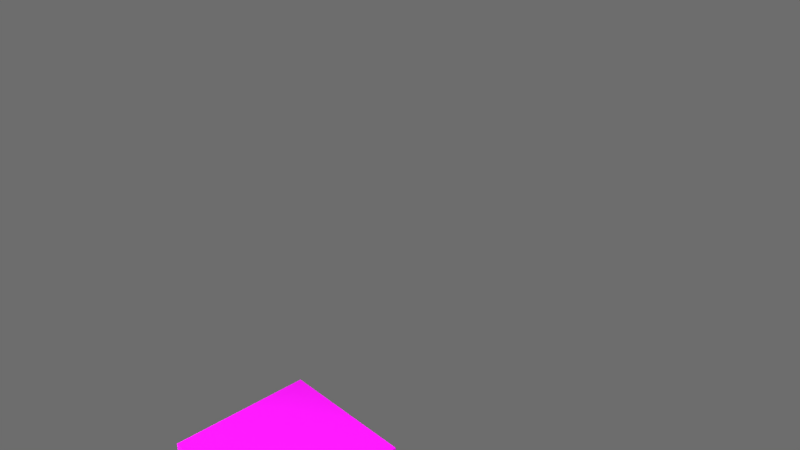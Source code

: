 # Source: cup.blend  (saved by Blender 2.79.0; exported with 4.5.12 LTS)
import bpy
from mathutils import Matrix  # noqa: F401  (used for matrix-valued properties, if any)

bpy.ops.wm.read_factory_settings(use_empty=True)
scene = bpy.context.scene
scene.name = 'Scene'

# ---- collections
col_collection_1 = bpy.data.collections.new('Collection 1'); scene.collection.children.link(col_collection_1)
col_collection_1.hide_render = True
col_collection_1.hide_viewport = True
col_collection_2 = bpy.data.collections.new('Collection 2'); scene.collection.children.link(col_collection_2)
col_collection_2.hide_render = True
col_collection_2.hide_viewport = True
col_collection_3 = bpy.data.collections.new('Collection 3'); scene.collection.children.link(col_collection_3)
col_collection_3.hide_render = True
col_collection_3.hide_viewport = True
col_collection_4 = bpy.data.collections.new('Collection 4'); scene.collection.children.link(col_collection_4)

# ---- images (referenced by path relative to the original .blend; pixels are not part of the script)
import os
ASSET_DIR = os.environ.get("B2B_ASSET_DIR", "")  # directory of the original .blend (textures are referenced by path, not embedded)
HERE = os.path.dirname(os.path.abspath(__file__))  # packed textures are extracted next to this script under _unpacked/

def load_image(name, relpath, width, height, colorspace="sRGB"):
    """Load a texture the original file referenced (path relative to the .blend, or extracted next to this script)."""
    p = next((c for c in (os.path.join(HERE, relpath), os.path.join(ASSET_DIR, relpath)) if relpath and os.path.exists(c)), "")
    if p:
        img = bpy.data.images.load(p, check_existing=True)
        img.name = name
    else:  # same state as the original file: an image datablock whose file is absent (Cycles renders it pink)
        img = bpy.data.images.new(name, width, height)
        img.source = "FILE"
        img.filepath = "//" + (relpath or name)
    img.colorspace_settings.name = colorspace
    return img
img_table_surface_jpg_001 = load_image('Table_surface.jpg.001', 'Table_surface.jpg', 1024, 1024, 'sRGB')

# ---- materials (node trees are filled in below, after node groups)
mat_emission = bpy.data.materials.new('Emission')
mat_emission.alpha_threshold = 0.0
mat_emission.roughness = 0.5
mat_material_002 = bpy.data.materials.new('Material.002')
mat_material_002.alpha_threshold = 0.0
mat_material_002.roughness = 0.5
mat_material_001 = bpy.data.materials.new('Material.001')
mat_material_001.alpha_threshold = 0.0
mat_material_001.roughness = 0.5
mat_material = bpy.data.materials.new('Material')
mat_material.alpha_threshold = 0.0
mat_material.roughness = 0.5
mat_emission_001 = bpy.data.materials.new('Emission.001')
mat_emission_001.alpha_threshold = 0.0
mat_emission_001.roughness = 0.5
mat_material_004 = bpy.data.materials.new('Material.004')
mat_material_004.alpha_threshold = 0.0
mat_material_004.roughness = 0.5
mat_material_003 = bpy.data.materials.new('Material.003')
mat_material_003.alpha_threshold = 0.0
mat_material_003.roughness = 0.5
mat_emission_002 = bpy.data.materials.new('Emission.002')
mat_emission_002.alpha_threshold = 0.0
mat_emission_002.roughness = 0.5
mat_material_005 = bpy.data.materials.new('Material.005')
mat_material_005.alpha_threshold = 0.0
mat_material_005.roughness = 0.5
mat_emission_003 = bpy.data.materials.new('Emission.003')
mat_emission_003.alpha_threshold = 0.0
mat_emission_003.roughness = 0.5

# ---- material node trees
mat_emission.use_nodes = True; mat_emission.node_tree.nodes.clear()
_N = mat_emission.node_tree.nodes; _L = mat_emission.node_tree.links
n0 = _N.new('ShaderNodeOutputMaterial'); n0.name = 'Material Output'; n0.location = (300, 300)
n1 = _N.new('ShaderNodeEmission'); n1.name = 'Emission'; n1.location = (10, 300)
n1.inputs[0].default_value = (0.8, 0.8, 0.8, 1.0)
n1.inputs[1].default_value = 150.0
_L.new(n1.outputs[0], n0.inputs[0])
n0.is_active_output = True
mat_material_002.use_nodes = True; mat_material_002.node_tree.nodes.clear()
_N = mat_material_002.node_tree.nodes; _L = mat_material_002.node_tree.links
n0 = _N.new('ShaderNodeBsdfPrincipled'); n0.name = 'Principled BSDF'; n0.location = (-181, 341)
n0.width = 150
n0.subsurface_method = 'BURLEY'
n0.inputs[0].default_value = (0.7991, 0.4021, 0.6849, 1.0)
n0.inputs[1].default_value = 0.2417
n0.inputs[2].default_value = 0.7583
n0.inputs[3].default_value = 1.45
n0.inputs[9].default_value = (1.0, 1.0, 1.0)
n0.inputs[13].default_value = 0.5667
n0.inputs[16].default_value = 0.2167
n1 = _N.new('ShaderNodeOutputMaterial'); n1.name = 'Material Output'; n1.location = (170, 338)
_L.new(n0.outputs[0], n1.inputs[0])
n1.is_active_output = True
mat_material_001.use_nodes = True; mat_material_001.node_tree.nodes.clear()
_N = mat_material_001.node_tree.nodes; _L = mat_material_001.node_tree.links
n0 = _N.new('ShaderNodeOutputMaterial'); n0.name = 'Material Output'; n0.location = (300, 300)
n1 = _N.new('ShaderNodeBsdfDiffuse'); n1.name = 'Diffuse BSDF'; n1.location = (10, 300)
n1.inputs[0].default_value = (0.8, 0.4553, 0.1303, 1.0)
_L.new(n1.outputs[0], n0.inputs[0])
n0.is_active_output = True
mat_material.use_nodes = True; mat_material.node_tree.nodes.clear()
_N = mat_material.node_tree.nodes; _L = mat_material.node_tree.links
n0 = _N.new('ShaderNodeOutputMaterial'); n0.name = 'Material Output'; n0.location = (300, 300)
n1 = _N.new('ShaderNodeBsdfPrincipled'); n1.name = 'Principled BSDF'; n1.location = (37, 309)
n1.width = 150
n1.subsurface_method = 'BURLEY'
n1.inputs[0].default_value = (0.7329, 0.8, 0.05333, 1.0)
n1.inputs[1].default_value = 0.1083
n1.inputs[2].default_value = 0.525
n1.inputs[3].default_value = 1.45
n1.inputs[9].default_value = (1.0, 1.0, 1.0)
_L.new(n1.outputs[0], n0.inputs[0])
n0.is_active_output = True
mat_emission_001.use_nodes = True; mat_emission_001.node_tree.nodes.clear()
_N = mat_emission_001.node_tree.nodes; _L = mat_emission_001.node_tree.links
n0 = _N.new('ShaderNodeOutputMaterial'); n0.name = 'Material Output'; n0.location = (300, 300)
n1 = _N.new('ShaderNodeEmission'); n1.name = 'Emission'; n1.location = (10, 300)
n1.inputs[0].default_value = (0.8, 0.8, 0.8, 1.0)
n1.inputs[1].default_value = 150.0
_L.new(n1.outputs[0], n0.inputs[0])
n0.is_active_output = True
mat_material_004.use_nodes = True; mat_material_004.node_tree.nodes.clear()
_N = mat_material_004.node_tree.nodes; _L = mat_material_004.node_tree.links
n0 = _N.new('ShaderNodeOutputMaterial'); n0.name = 'Material Output'; n0.location = (300, 300)
n1 = _N.new('ShaderNodeBsdfPrincipled'); n1.name = 'Principled BSDF'; n1.location = (65, 303)
n1.width = 150
n1.subsurface_method = 'BURLEY'
n1.inputs[3].default_value = 1.45
n1.inputs[9].default_value = (1.0, 1.0, 1.0)
n2 = _N.new('ShaderNodeTexImage'); n2.name = 'Image Texture'; n2.location = (-159, 307)
n2.width = 140
n2.image = img_table_surface_jpg_001
_L.new(n1.outputs[0], n0.inputs[0])
_L.new(n2.outputs[0], n1.inputs[0])
n0.is_active_output = True
mat_material_003.use_nodes = True; mat_material_003.node_tree.nodes.clear()
_N = mat_material_003.node_tree.nodes; _L = mat_material_003.node_tree.links
n0 = _N.new('ShaderNodeOutputMaterial'); n0.name = 'Material Output'; n0.location = (300, 300)
n1 = _N.new('ShaderNodeBsdfPrincipled'); n1.name = 'Principled BSDF'; n1.location = (57, 302)
n1.width = 150
n1.subsurface_method = 'BURLEY'
n1.inputs[3].default_value = 1.45
n1.inputs[9].default_value = (1.0, 1.0, 1.0)
n2 = _N.new('ShaderNodeNormalMap'); n2.name = 'Normal Map'; n2.location = (-282, -44)
n3 = _N.new('ShaderNodeTexImage'); n3.name = 'Image Texture'; n3.location = (-273, 293)
n3.width = 140
n3.image = img_table_surface_jpg_001
_L.new(n1.outputs[0], n0.inputs[0])
_L.new(n3.outputs[0], n1.inputs[0])
_L.new(n2.outputs[0], n1.inputs[5])
n0.is_active_output = True
mat_emission_002.use_nodes = True; mat_emission_002.node_tree.nodes.clear()
_N = mat_emission_002.node_tree.nodes; _L = mat_emission_002.node_tree.links
n0 = _N.new('ShaderNodeOutputMaterial'); n0.name = 'Material Output'; n0.location = (300, 300)
n1 = _N.new('ShaderNodeEmission'); n1.name = 'Emission'; n1.location = (10, 300)
n1.inputs[0].default_value = (0.8, 0.8, 0.8, 1.0)
n1.inputs[1].default_value = 150.0
_L.new(n1.outputs[0], n0.inputs[0])
n0.is_active_output = True
mat_material_005.use_nodes = True; mat_material_005.node_tree.nodes.clear()
_N = mat_material_005.node_tree.nodes; _L = mat_material_005.node_tree.links
n0 = _N.new('ShaderNodeOutputMaterial'); n0.name = 'Material Output'; n0.location = (300, 300)
n1 = _N.new('ShaderNodeBsdfPrincipled'); n1.name = 'Principled BSDF'; n1.location = (100, 307)
n1.width = 150
n1.subsurface_method = 'BURLEY'
n1.inputs[3].default_value = 1.45
n1.inputs[9].default_value = (1.0, 1.0, 1.0)
n2 = _N.new('ShaderNodeTexImage'); n2.name = 'Image Texture'; n2.location = (-107, 310)
n2.width = 140
n2.image = img_table_surface_jpg_001
_L.new(n1.outputs[0], n0.inputs[0])
_L.new(n2.outputs[0], n1.inputs[0])
n0.is_active_output = True
mat_emission_003.use_nodes = True; mat_emission_003.node_tree.nodes.clear()
_N = mat_emission_003.node_tree.nodes; _L = mat_emission_003.node_tree.links
n0 = _N.new('ShaderNodeOutputMaterial'); n0.name = 'Material Output'; n0.location = (300, 300)
n1 = _N.new('ShaderNodeEmission'); n1.name = 'Emission'; n1.location = (10, 300)
n1.inputs[0].default_value = (0.8, 0.8, 0.8, 1.0)
n1.inputs[1].default_value = 150.0
_L.new(n1.outputs[0], n0.inputs[0])
n0.is_active_output = True

# ---- world
world_world_001 = bpy.data.worlds.new('World.001'); scene.world = world_world_001
world_world_001.use_nodes = True; world_world_001.node_tree.nodes.clear()
_N = world_world_001.node_tree.nodes; _L = world_world_001.node_tree.links
n0 = _N.new('ShaderNodeOutputWorld'); n0.name = 'World Output'; n0.location = (300, 300)
n1 = _N.new('ShaderNodeBackground'); n1.name = 'Background'; n1.location = (10, 300)
n1.inputs[0].default_value = (0.1523, 0.1523, 0.1523, 1.0)
_L.new(n1.outputs[0], n0.inputs[0])
n0.is_active_output = True
world_world_001.use_sun_shadow = False
world_world_001.sun_shadow_jitter_overblur = 0.0
world_world_001.cycles.sampling_method = 'MANUAL'

# ---- cameras
cam_camera = bpy.data.cameras.new('Camera')
cam_camera.clip_end = 100.0
cam_camera.lens = 35.0
cam_camera.sensor_width = 32.0
cam_camera.sensor_height = 18.0
cam_camera.ortho_scale = 7.314
cam_camera.dof.focus_distance = 0.0

# ---- lights
light_point = bpy.data.lights.new('Point', 'POINT')
light_point.transmission_factor = 0.0
light_point.energy = 100.0
light_point.shadow_buffer_clip_start = 0.5
light_point.shadow_soft_size = 0.1
light_point.shadow_maximum_resolution = 0.006
light_point.use_absolute_resolution = True

# ---- meshes
me_plane = bpy.data.meshes.new('Plane')
me_plane.from_pydata([(-1.0, -1.0, 0.0), (1.0, -1.0, 0.0), (-1.0, 1.0, 0.0), (1.0, 1.0, 0.0)], [], [(0, 1, 3, 2)])
me_plane.materials.append(mat_emission)
me_plane.use_remesh_preserve_volume = False
me_plane.use_remesh_preserve_attributes = False
me_plane.use_mirror_vertex_groups = False
me_plane.update()
me_torus_003 = bpy.data.meshes.new('Torus.003')
me_torus_003.from_pydata([(1.357, 0.0002357, -0.1578), (0.5662, 0.0003901, -0.1589), (0.5756, 0.0, -0.4039), (0.755, 0.0, -0.5832), (1.0, 0.0, -0.6489), (1.245, 0.0, -0.5832), (1.469, -5.785e-05, -0.4039), (1.329, 0.1998, -0.2399), (0.5613, 0.07431, -0.1589), (0.5707, 0.07514, -0.4039), (0.7485, 0.09855, -0.5832), (0.9914, 0.1305, -0.6489), (1.234, 0.1625, -0.5832), (1.457, 0.1917, -0.4039), (1.311, 0.3515, -0.1578), (0.5469, 0.147, -0.1589), (0.556, 0.149, -0.4039), (0.7293, 0.1954, -0.5832), (0.9659, 0.2588, -0.6489), (1.203, 0.3222, -0.5832), (1.419, 0.3803, -0.4039), (1.3, 0.5562, 0.02434), (0.5533, 0.1519, -0.1867), (0.5318, 0.2203, -0.4039), (0.6975, 0.2889, -0.5832), (0.9239, 0.3827, -0.6489), (1.15, 0.4764, -0.5832), (1.358, 0.5623, -0.4039), (1.175, 0.6788, -0.1578), (0.4903, 0.2836, -0.1589), (0.4985, 0.2878, -0.4039), (0.6538, 0.3775, -0.5832), (0.866, 0.5, -0.6489), (1.078, 0.6225, -0.5832), (1.273, 0.7347, -0.4039), (1.077, 0.8264, -0.1578), (0.4491, 0.3451, -0.1589), (0.4567, 0.3504, -0.4039), (0.599, 0.4596, -0.5832), (0.7934, 0.6088, -0.6489), (0.9877, 0.7579, -0.5832), (1.166, 0.8945, -0.4039), (0.8787, 1.001, -0.2022), (0.4003, 0.4008, -0.1589), (0.407, 0.407, -0.4039), (0.5339, 0.5339, -0.5832), (0.7071, 0.7071, -0.6489), (0.8803, 0.8803, -0.5832), (1.039, 1.039, -0.4039), (0.8262, 1.077, -0.1578), (0.3446, 0.4497, -0.1589), (0.3504, 0.4567, -0.4039), (0.4596, 0.599, -0.5832), (0.6088, 0.7934, -0.6489), (0.7579, 0.9877, -0.5832), (0.8945, 1.166, -0.4039), (0.6786, 1.176, -0.1578), (0.283, 0.4908, -0.1589), (0.2878, 0.4985, -0.4039), (0.3775, 0.6538, -0.5832), (0.5, 0.866, -0.6489), (0.6225, 1.078, -0.5832), (0.7346, 1.273, -0.4039), (0.5246, 1.221, -0.2193), (0.2166, 0.5236, -0.1589), (0.2203, 0.5318, -0.4039), (0.2889, 0.6975, -0.5832), (0.3827, 0.9239, -0.6489), (0.4764, 1.15, -0.5832), (0.5622, 1.358, -0.4039), (0.3512, 1.311, -0.1578), (0.1464, 0.5474, -0.1589), (0.149, 0.556, -0.4039), (0.1954, 0.7293, -0.5832), (0.2588, 0.9659, -0.6489), (0.3222, 1.203, -0.5832), (0.3802, 1.419, -0.4039), (0.1771, 1.346, -0.1578), (0.1307, 0.5639, -0.1868), (0.07514, 0.5707, -0.4039), (0.09855, 0.7485, -0.5832), (0.1305, 0.9914, -0.6489), (0.1625, 1.234, -0.5832), (0.1917, 1.457, -0.4039), (0.007607, 1.43, 0.009868), (-0.0001491, 0.5667, -0.1589), (4.346e-08, 0.5756, -0.4039), (5.7e-08, 0.755, -0.5832), (7.55e-08, 1.0, -0.6489), (9.399e-08, 1.245, -0.5832), (-0.0001104, 1.469, -0.4039), (-0.1772, 1.346, -0.1578), (-0.07407, 0.5619, -0.1589), (-0.07514, 0.5707, -0.4039), (-0.09855, 0.7485, -0.5832), (-0.1305, 0.9914, -0.6489), (-0.1625, 1.234, -0.5832), (-0.1919, 1.457, -0.4039), (-0.3513, 1.311, -0.1578), (-0.1467, 0.5474, -0.1589), (-0.149, 0.556, -0.4039), (-0.1954, 0.7293, -0.5832), (-0.2588, 0.9659, -0.6489), (-0.3222, 1.203, -0.5832), (-0.3804, 1.419, -0.4039), (-0.5194, 1.254, -0.1578), (-0.2088, 0.4864, -0.1324), (-0.2203, 0.5318, -0.4039), (-0.2889, 0.6975, -0.5832), (-0.3827, 0.9239, -0.6489), (-0.4764, 1.15, -0.5832), (-0.5625, 1.358, -0.4039), (-0.6879, 1.187, 0.0256), (-0.2833, 0.4908, -0.1589), (-0.2878, 0.4985, -0.4039), (-0.3775, 0.6538, -0.5832), (-0.5, 0.866, -0.6489), (-0.6225, 1.078, -0.5832), (-0.7349, 1.273, -0.4039), (-0.8262, 1.077, -0.1578), (-0.3449, 0.4497, -0.1589), (-0.3504, 0.4567, -0.4039), (-0.4596, 0.599, -0.5832), (-0.6088, 0.7934, -0.6489), (-0.7579, 0.9877, -0.5832), (-0.8947, 1.166, -0.4039), (-1.031, 0.9335, -0.06975), (-0.4006, 0.4008, -0.1589), (-0.407, 0.407, -0.4039), (-0.5339, 0.5339, -0.5832), (-0.7071, 0.7071, -0.6489), (-0.8803, 0.8803, -0.5832), (-1.039, 1.039, -0.4039), (-1.077, 0.8264, -0.1578), (-0.4582, 0.3788, -0.1842), (-0.4567, 0.3504, -0.4039), (-0.599, 0.4596, -0.5832), (-0.7934, 0.6088, -0.6489), (-0.9877, 0.7579, -0.5832), (-1.166, 0.8945, -0.4039), (-1.227, 0.6682, 0.007267), (-0.4906, 0.2836, -0.1589), (-0.4985, 0.2878, -0.4039), (-0.6538, 0.3775, -0.5832), (-0.866, 0.5, -0.6489), (-1.078, 0.6225, -0.5832), (-1.273, 0.7347, -0.4039), (-1.254, 0.5196, -0.1578), (-0.5234, 0.2171, -0.1589), (-0.5318, 0.2203, -0.4039), (-0.6975, 0.2889, -0.5832), (-0.9239, 0.3827, -0.6489), (-1.15, 0.4764, -0.5832), (-1.358, 0.5623, -0.4039), (-1.311, 0.3515, -0.1578), (-0.5568, 0.1674, -0.1799), (-0.556, 0.149, -0.4039), (-0.7293, 0.1954, -0.5832), (-0.9659, 0.2588, -0.6489), (-1.203, 0.3222, -0.5832), (-1.42, 0.3803, -0.4039), (-1.346, 0.1774, -0.1578), (-0.5616, 0.07431, -0.1589), (-0.5707, 0.07514, -0.4039), (-0.7485, 0.09855, -0.5832), (-0.9914, 0.1305, -0.6489), (-1.234, 0.1625, -0.5832), (-1.457, 0.1917, -0.4039), (-1.409, -0.03212, 0.02976), (-0.5823, 0.005292, -0.1928), (-0.5756, 5.032e-08, -0.4039), (-0.755, 6.6e-08, -0.5832), (-1.0, 8.742e-08, -0.6489), (-1.245, 1.088e-07, -0.5832), (-1.47, -5.772e-05, -0.4039), (-1.346, -0.1769, -0.1578), (-0.5616, -0.07353, -0.1589), (-0.5707, -0.07514, -0.4039), (-0.7485, -0.09855, -0.5832), (-0.9914, -0.1305, -0.6489), (-1.234, -0.1625, -0.5832), (-1.457, -0.1919, -0.4039), (-1.344, -0.4005, 0.03273), (-0.5472, -0.1462, -0.1589), (-0.556, -0.149, -0.4039), (-0.7293, -0.1954, -0.5832), (-0.9659, -0.2588, -0.6489), (-1.203, -0.3222, -0.5832), (-1.42, -0.3804, -0.4039), (-1.254, -0.5191, -0.1578), (-0.5234, -0.2163, -0.1589), (-0.5318, -0.2203, -0.4039), (-0.6975, -0.2889, -0.5832), (-0.9239, -0.3827, -0.6489), (-1.15, -0.4764, -0.5832), (-1.358, -0.5624, -0.4039), (-1.175, -0.6783, -0.1578), (-0.5278, -0.2983, -0.2034), (-0.4985, -0.2878, -0.4039), (-0.6538, -0.3775, -0.5832), (-0.866, -0.5, -0.6489), (-1.078, -0.6225, -0.5832), (-1.273, -0.7348, -0.4039), (-1.113, -0.8621, 0.04352), (-0.4494, -0.3444, -0.1589), (-0.4567, -0.3504, -0.4039), (-0.599, -0.4596, -0.5832), (-0.7934, -0.6088, -0.6489), (-0.9877, -0.7579, -0.5832), (-1.166, -0.8946, -0.4039), (-0.9596, -0.9594, -0.1578), (-0.4006, -0.4001, -0.1589), (-0.407, -0.407, -0.4039), (-0.5339, -0.5339, -0.5832), (-0.7071, -0.7071, -0.6489), (-0.8803, -0.8803, -0.5832), (-1.039, -1.039, -0.4039), (-0.8262, -1.076, -0.1578), (-0.3614, -0.4705, -0.1935), (-0.3504, -0.4567, -0.4039), (-0.4596, -0.599, -0.5832), (-0.6088, -0.7934, -0.6489), (-0.7579, -0.9877, -0.5832), (-0.8947, -1.166, -0.4039), (-0.7063, -1.245, 0.02195), (-0.2833, -0.4901, -0.1589), (-0.2878, -0.4985, -0.4039), (-0.3775, -0.6538, -0.5832), (-0.5, -0.866, -0.6489), (-0.6225, -1.078, -0.5832), (-0.7349, -1.273, -0.4039), (-0.5194, -1.254, -0.1578), (-0.2169, -0.5228, -0.1589), (-0.2203, -0.5318, -0.4039), (-0.2889, -0.6975, -0.5832), (-0.3827, -0.9239, -0.6489), (-0.4764, -1.15, -0.5832), (-0.5625, -1.358, -0.4039), (-0.3183, -1.328, -0.04103), (-0.1493, -0.5777, -0.1923), (-0.149, -0.556, -0.4039), (-0.1954, -0.7293, -0.5832), (-0.2588, -0.9659, -0.6489), (-0.3222, -1.203, -0.5832), (-0.3804, -1.419, -0.4039), (-0.1772, -1.345, -0.1578), (-0.07407, -0.5611, -0.1589), (-0.07514, -0.5707, -0.4039), (-0.09855, -0.7485, -0.5832), (-0.1305, -0.9914, -0.6489), (-0.1625, -1.234, -0.5832), (-0.1919, -1.457, -0.4039), (-1.196e-05, -1.357, -0.1578), (-0.0001491, -0.5659, -0.1589), (4.346e-08, -0.5756, -0.4039), (5.7e-08, -0.755, -0.5832), (7.55e-08, -1.0, -0.6489), (9.399e-08, -1.245, -0.5832), (-0.0001104, -1.47, -0.4039), (0.2657, -1.291, 0.1609), (0.1089, -0.6038, -0.175), (0.07514, -0.5707, -0.4039), (0.09855, -0.7485, -0.5832), (0.1305, -0.9914, -0.6489), (0.1625, -1.234, -0.5832), (0.2674, -1.457, -0.4039), (0.3512, -1.311, -0.1578), (0.1464, -0.5466, -0.1589), (0.149, -0.556, -0.4039), (0.1954, -0.7293, -0.5832), (0.2588, -0.9659, -0.6489), (0.3222, -1.203, -0.5832), (0.3802, -1.419, -0.4039), (0.5193, -1.254, -0.1578), (0.2166, -0.5228, -0.1589), (0.2203, -0.5318, -0.4039), (0.2889, -0.6975, -0.5832), (0.3827, -0.9239, -0.6489), (0.4764, -1.15, -0.5832), (0.5622, -1.358, -0.4039), (0.6786, -1.175, -0.1578), (0.283, -0.4901, -0.1589), (0.2878, -0.4985, -0.4039), (0.3775, -0.6538, -0.5832), (0.5, -0.866, -0.6489), (0.6225, -1.078, -0.5832), (0.7346, -1.273, -0.4039), (0.866, -1.048, -0.04788), (0.3407, -0.4803, -0.1891), (0.3504, -0.4567, -0.4039), (0.4596, -0.599, -0.5832), (0.6088, -0.7934, -0.6489), (0.7579, -0.9877, -0.5832), (0.8945, -1.166, -0.4039), (0.9596, -0.9594, -0.1578), (0.4003, -0.4001, -0.1589), (0.407, -0.407, -0.4039), (0.5339, -0.5339, -0.5832), (0.7071, -0.7071, -0.6489), (0.8803, -0.8803, -0.5832), (1.039, -1.039, -0.4039), (1.119, -0.786, -0.1065), (0.4491, -0.3444, -0.1589), (0.4567, -0.3504, -0.4039), (0.599, -0.4596, -0.5832), (0.7934, -0.6088, -0.6489), (0.9877, -0.7579, -0.5832), (1.214, -0.8494, -0.3514), (1.218, -0.6384, -0.1065), (0.5264, -0.2875, -0.2049), (0.4985, -0.2878, -0.4039), (0.6538, -0.3775, -0.5832), (0.866, -0.5, -0.6489), (1.078, -0.6225, -0.5832), (1.321, -0.6896, -0.3514), (1.254, -0.5191, -0.1578), (0.5231, -0.2163, -0.1589), (0.5318, -0.2203, -0.4039), (0.6975, -0.2889, -0.5832), (0.9239, -0.3827, -0.6489), (1.15, -0.4764, -0.5832), (1.358, -0.5624, -0.4039), (1.374, -0.3058, 0.09219), (0.5469, -0.1462, -0.1589), (0.556, -0.149, -0.4039), (0.7293, -0.1954, -0.5832), (0.9659, -0.2588, -0.6489), (1.203, -0.3222, -0.5832), (1.419, -0.3804, -0.4039), (1.346, -0.1769, -0.1578), (0.5613, -0.07353, -0.1589), (0.5707, -0.07514, -0.4039), (0.7485, -0.09855, -0.5832), (0.9914, -0.1305, -0.6489), (1.234, -0.1625, -0.5832), (1.457, -0.1919, -0.4039)], [], [(1, 8, 9, 2), (2, 9, 10, 3), (3, 10, 11, 4), (4, 11, 12, 5), (5, 12, 13, 6), (6, 13, 7, 0), (8, 15, 16, 9), (9, 16, 17, 10), (10, 17, 18, 11), (11, 18, 19, 12), (12, 19, 20, 13), (13, 20, 14, 7), (15, 22, 23, 16), (16, 23, 24, 17), (17, 24, 25, 18), (18, 25, 26, 19), (19, 26, 27, 20), (20, 27, 21, 14), (22, 29, 30, 23), (23, 30, 31, 24), (24, 31, 32, 25), (25, 32, 33, 26), (26, 33, 34, 27), (27, 34, 28, 21), (29, 36, 37, 30), (30, 37, 38, 31), (31, 38, 39, 32), (32, 39, 40, 33), (33, 40, 41, 34), (34, 41, 35, 28), (36, 43, 44, 37), (37, 44, 45, 38), (38, 45, 46, 39), (39, 46, 47, 40), (40, 47, 48, 41), (41, 48, 42, 35), (43, 50, 51, 44), (44, 51, 52, 45), (45, 52, 53, 46), (46, 53, 54, 47), (47, 54, 55, 48), (48, 55, 49, 42), (50, 57, 58, 51), (51, 58, 59, 52), (52, 59, 60, 53), (53, 60, 61, 54), (54, 61, 62, 55), (55, 62, 56, 49), (57, 64, 65, 58), (58, 65, 66, 59), (59, 66, 67, 60), (60, 67, 68, 61), (61, 68, 69, 62), (62, 69, 63, 56), (64, 71, 72, 65), (65, 72, 73, 66), (66, 73, 74, 67), (67, 74, 75, 68), (68, 75, 76, 69), (69, 76, 70, 63), (71, 78, 79, 72), (72, 79, 80, 73), (73, 80, 81, 74), (74, 81, 82, 75), (75, 82, 83, 76), (76, 83, 77, 70), (78, 85, 86, 79), (79, 86, 87, 80), (80, 87, 88, 81), (81, 88, 89, 82), (82, 89, 90, 83), (83, 90, 84, 77), (85, 92, 93, 86), (86, 93, 94, 87), (87, 94, 95, 88), (88, 95, 96, 89), (89, 96, 97, 90), (90, 97, 91, 84), (92, 99, 100, 93), (93, 100, 101, 94), (94, 101, 102, 95), (95, 102, 103, 96), (96, 103, 104, 97), (97, 104, 98, 91), (99, 106, 107, 100), (100, 107, 108, 101), (101, 108, 109, 102), (102, 109, 110, 103), (103, 110, 111, 104), (104, 111, 105, 98), (106, 113, 114, 107), (107, 114, 115, 108), (108, 115, 116, 109), (109, 116, 117, 110), (110, 117, 118, 111), (111, 118, 112, 105), (113, 120, 121, 114), (114, 121, 122, 115), (115, 122, 123, 116), (116, 123, 124, 117), (117, 124, 125, 118), (118, 125, 119, 112), (120, 127, 128, 121), (121, 128, 129, 122), (122, 129, 130, 123), (123, 130, 131, 124), (124, 131, 132, 125), (125, 132, 126, 119), (127, 134, 135, 128), (128, 135, 136, 129), (129, 136, 137, 130), (130, 137, 138, 131), (131, 138, 139, 132), (132, 139, 133, 126), (134, 141, 142, 135), (135, 142, 143, 136), (136, 143, 144, 137), (137, 144, 145, 138), (138, 145, 146, 139), (139, 146, 140, 133), (141, 148, 149, 142), (142, 149, 150, 143), (143, 150, 151, 144), (144, 151, 152, 145), (145, 152, 153, 146), (146, 153, 147, 140), (148, 155, 156, 149), (149, 156, 157, 150), (150, 157, 158, 151), (151, 158, 159, 152), (152, 159, 160, 153), (153, 160, 154, 147), (155, 162, 163, 156), (156, 163, 164, 157), (157, 164, 165, 158), (158, 165, 166, 159), (159, 166, 167, 160), (160, 167, 161, 154), (162, 169, 170, 163), (163, 170, 171, 164), (164, 171, 172, 165), (165, 172, 173, 166), (166, 173, 174, 167), (167, 174, 168, 161), (169, 176, 177, 170), (170, 177, 178, 171), (171, 178, 179, 172), (172, 179, 180, 173), (173, 180, 181, 174), (174, 181, 175, 168), (176, 183, 184, 177), (177, 184, 185, 178), (178, 185, 186, 179), (179, 186, 187, 180), (180, 187, 188, 181), (181, 188, 182, 175), (183, 190, 191, 184), (184, 191, 192, 185), (185, 192, 193, 186), (186, 193, 194, 187), (187, 194, 195, 188), (188, 195, 189, 182), (190, 197, 198, 191), (191, 198, 199, 192), (192, 199, 200, 193), (193, 200, 201, 194), (194, 201, 202, 195), (195, 202, 196, 189), (197, 204, 205, 198), (198, 205, 206, 199), (199, 206, 207, 200), (200, 207, 208, 201), (201, 208, 209, 202), (202, 209, 203, 196), (204, 211, 212, 205), (205, 212, 213, 206), (206, 213, 214, 207), (207, 214, 215, 208), (208, 215, 216, 209), (209, 216, 210, 203), (211, 218, 219, 212), (212, 219, 220, 213), (213, 220, 221, 214), (214, 221, 222, 215), (215, 222, 223, 216), (216, 223, 217, 210), (218, 225, 226, 219), (219, 226, 227, 220), (220, 227, 228, 221), (221, 228, 229, 222), (222, 229, 230, 223), (223, 230, 224, 217), (225, 232, 233, 226), (226, 233, 234, 227), (227, 234, 235, 228), (228, 235, 236, 229), (229, 236, 237, 230), (230, 237, 231, 224), (232, 239, 240, 233), (233, 240, 241, 234), (234, 241, 242, 235), (235, 242, 243, 236), (236, 243, 244, 237), (237, 244, 238, 231), (239, 246, 247, 240), (240, 247, 248, 241), (241, 248, 249, 242), (242, 249, 250, 243), (243, 250, 251, 244), (244, 251, 245, 238), (246, 253, 254, 247), (247, 254, 255, 248), (248, 255, 256, 249), (249, 256, 257, 250), (250, 257, 258, 251), (251, 258, 252, 245), (253, 260, 261, 254), (254, 261, 262, 255), (255, 262, 263, 256), (256, 263, 264, 257), (257, 264, 265, 258), (258, 265, 259, 252), (260, 267, 268, 261), (261, 268, 269, 262), (262, 269, 270, 263), (263, 270, 271, 264), (264, 271, 272, 265), (265, 272, 266, 259), (267, 274, 275, 268), (268, 275, 276, 269), (269, 276, 277, 270), (270, 277, 278, 271), (271, 278, 279, 272), (272, 279, 273, 266), (274, 281, 282, 275), (275, 282, 283, 276), (276, 283, 284, 277), (277, 284, 285, 278), (278, 285, 286, 279), (279, 286, 280, 273), (281, 288, 289, 282), (282, 289, 290, 283), (283, 290, 291, 284), (284, 291, 292, 285), (285, 292, 293, 286), (286, 293, 287, 280), (288, 295, 296, 289), (289, 296, 297, 290), (290, 297, 298, 291), (291, 298, 299, 292), (292, 299, 300, 293), (293, 300, 294, 287), (295, 302, 303, 296), (296, 303, 304, 297), (297, 304, 305, 298), (298, 305, 306, 299), (299, 306, 307, 300), (300, 307, 301, 294), (302, 309, 310, 303), (303, 310, 311, 304), (304, 311, 312, 305), (305, 312, 313, 306), (306, 313, 314, 307), (307, 314, 308, 301), (309, 316, 317, 310), (310, 317, 318, 311), (311, 318, 319, 312), (312, 319, 320, 313), (313, 320, 321, 314), (314, 321, 315, 308), (316, 323, 324, 317), (317, 324, 325, 318), (318, 325, 326, 319), (319, 326, 327, 320), (320, 327, 328, 321), (321, 328, 322, 315), (323, 330, 331, 324), (324, 331, 332, 325), (325, 332, 333, 326), (326, 333, 334, 327), (327, 334, 335, 328), (328, 335, 329, 322), (330, 1, 2, 331), (331, 2, 3, 332), (332, 3, 4, 333), (333, 4, 5, 334), (334, 5, 6, 335), (335, 6, 0, 329)])
me_torus_003.polygons.foreach_set('use_smooth', [True] * 288)
_uv = me_torus_003.uv_layers.new(name='UVMap')
_uv.uv.foreach_set('vector', [0.5772, 0.575, 0.5853, 0.5677, 0.6213, 0.6012, 0.6086, 0.613, 0.6086, 0.613, 0.6213, 0.6012, 0.6663, 0.6437, 0.6476, 0.6609, 0.6476, 0.6609, 0.6663, 0.6437, 0.7139, 0.6889, 0.6889, 0.712, 0.6889, 0.712, 0.7139, 0.6889, 0.7619, 0.7344, 0.7305, 0.7634, 0.7305, 0.7634, 0.7619, 0.7344, 0.8118, 0.7811, 0.7738, 0.8166, 0.7738, 0.8166, 0.8118, 0.7811, 0.8533, 0.8099, 0.8183, 0.8747, 0.5853, 0.5677, 0.5923, 0.5594, 0.6323, 0.5877, 0.6213, 0.6012, 0.6213, 0.6012, 0.6323, 0.5877, 0.6825, 0.6242, 0.6663, 0.6437, 0.6663, 0.6437, 0.6825, 0.6242, 0.7356, 0.6628, 0.7139, 0.6889, 0.7139, 0.6889, 0.7356, 0.6628, 0.7893, 0.7016, 0.7619, 0.7344, 0.7619, 0.7344, 0.7893, 0.7016, 0.8449, 0.7413, 0.8118, 0.7811, 0.8118, 0.7811, 0.8449, 0.7413, 0.9063, 0.7835, 0.8533, 0.8099, 0.5923, 0.5594, 0.5971, 0.562, 0.642, 0.5734, 0.6323, 0.5877, 0.6323, 0.5877, 0.642, 0.5734, 0.6961, 0.6027, 0.6825, 0.6242, 0.6825, 0.6242, 0.6961, 0.6027, 0.7538, 0.634, 0.7356, 0.6628, 0.7356, 0.6628, 0.7538, 0.634, 0.812, 0.6653, 0.7893, 0.7016, 0.7893, 0.7016, 0.812, 0.6653, 0.8726, 0.6973, 0.8449, 0.7413, 0.8449, 0.7413, 0.8726, 0.6973, 0.9924, 0.7531, 0.9063, 0.7835, 0.5971, 0.562, 0.6028, 0.5403, 0.6492, 0.5576, 0.642, 0.5734, 0.642, 0.5734, 0.6492, 0.5576, 0.7067, 0.5796, 0.6961, 0.6027, 0.6961, 0.6027, 0.7067, 0.5796, 0.7679, 0.6031, 0.7538, 0.634, 0.7538, 0.634, 0.7679, 0.6031, 0.8297, 0.6265, 0.812, 0.6653, 0.812, 0.6653, 0.8297, 0.6265, 0.8931, 0.6498, 0.8726, 0.6973, 0.8726, 0.6973, 0.8931, 0.6498, 0.9628, 0.6754, 0.9924, 0.7531, 0.6028, 0.5403, 0.6062, 0.5299, 0.6543, 0.5411, 0.6492, 0.5576, 0.6492, 0.5576, 0.6543, 0.5411, 0.7142, 0.5554, 0.7067, 0.5796, 0.7067, 0.5796, 0.7142, 0.5554, 0.7779, 0.5706, 0.7679, 0.6031, 0.7679, 0.6031, 0.7779, 0.5706, 0.8421, 0.5857, 0.8297, 0.6265, 0.8297, 0.6265, 0.8421, 0.5857, 0.9082, 0.6009, 0.8931, 0.6498, 0.8931, 0.6498, 0.9082, 0.6009, 0.9796, 0.6173, 0.9628, 0.6754, 0.6062, 0.5299, 0.6082, 0.5192, 0.6572, 0.5241, 0.6543, 0.5411, 0.6543, 0.5411, 0.6572, 0.5241, 0.7185, 0.5304, 0.7142, 0.5554, 0.7142, 0.5554, 0.7185, 0.5304, 0.7836, 0.5371, 0.7779, 0.5706, 0.7779, 0.5706, 0.7836, 0.5371, 0.8493, 0.5438, 0.8421, 0.5857, 0.8421, 0.5857, 0.8493, 0.5438, 0.917, 0.5502, 0.9082, 0.6009, 0.9082, 0.6009, 0.917, 0.5502, 0.9786, 0.5269, 0.9796, 0.6173, 0.6082, 0.5192, 0.6087, 0.5084, 0.6578, 0.5068, 0.6572, 0.5241, 0.6572, 0.5241, 0.6578, 0.5068, 0.7194, 0.505, 0.7185, 0.5304, 0.7185, 0.5304, 0.7194, 0.505, 0.7849, 0.5032, 0.7836, 0.5371, 0.7836, 0.5371, 0.7849, 0.5032, 0.8508, 0.5012, 0.8493, 0.5438, 0.8493, 0.5438, 0.8508, 0.5012, 0.9187, 0.4989, 0.917, 0.5502, 0.917, 0.5502, 0.9187, 0.4989, 0.9927, 0.4957, 0.9786, 0.5269, 0.6087, 0.5084, 0.6078, 0.4975, 0.6562, 0.4896, 0.6578, 0.5068, 0.6578, 0.5068, 0.6562, 0.4896, 0.717, 0.4798, 0.7194, 0.505, 0.7194, 0.505, 0.717, 0.4798, 0.7817, 0.4695, 0.7849, 0.5032, 0.7849, 0.5032, 0.7817, 0.4695, 0.8468, 0.4588, 0.8508, 0.5012, 0.8508, 0.5012, 0.8468, 0.4588, 0.914, 0.4473, 0.9187, 0.4989, 0.9187, 0.4989, 0.914, 0.4473, 0.9864, 0.4361, 0.9927, 0.4957, 0.6078, 0.4975, 0.6055, 0.4869, 0.6523, 0.4728, 0.6562, 0.4896, 0.6562, 0.4896, 0.6523, 0.4728, 0.7114, 0.4551, 0.717, 0.4798, 0.717, 0.4798, 0.7114, 0.4551, 0.7742, 0.4364, 0.7817, 0.4695, 0.7817, 0.4695, 0.7742, 0.4364, 0.8372, 0.4174, 0.8468, 0.4588, 0.8468, 0.4588, 0.8372, 0.4174, 0.9017, 0.3975, 0.914, 0.4473, 0.914, 0.4473, 0.9017, 0.3975, 0.9561, 0.3865, 0.9864, 0.4361, 0.6055, 0.4869, 0.6018, 0.4767, 0.6462, 0.4566, 0.6523, 0.4728, 0.6523, 0.4728, 0.6462, 0.4566, 0.7026, 0.4313, 0.7114, 0.4551, 0.7114, 0.4551, 0.7026, 0.4313, 0.7624, 0.4046, 0.7742, 0.4364, 0.7742, 0.4364, 0.7624, 0.4046, 0.8224, 0.3776, 0.8372, 0.4174, 0.8372, 0.4174, 0.8224, 0.3776, 0.8839, 0.3493, 0.9017, 0.3975, 0.9017, 0.3975, 0.8839, 0.3493, 0.9499, 0.3174, 0.9561, 0.3865, 0.6018, 0.4767, 0.6049, 0.4718, 0.6383, 0.4411, 0.6462, 0.4566, 0.6462, 0.4566, 0.6383, 0.4411, 0.6909, 0.4089, 0.7026, 0.4313, 0.7026, 0.4313, 0.6909, 0.4089, 0.7466, 0.3747, 0.7624, 0.4046, 0.7624, 0.4046, 0.7466, 0.3747, 0.8025, 0.3401, 0.8224, 0.3776, 0.8224, 0.3776, 0.8025, 0.3401, 0.8597, 0.3042, 0.8839, 0.3493, 0.8839, 0.3493, 0.8597, 0.3042, 0.9207, 0.2656, 0.9499, 0.3174, 0.6049, 0.4718, 0.5906, 0.4586, 0.6288, 0.4267, 0.6383, 0.4411, 0.6383, 0.4411, 0.6288, 0.4267, 0.6763, 0.3882, 0.6909, 0.4089, 0.6909, 0.4089, 0.6763, 0.3882, 0.727, 0.3471, 0.7466, 0.3747, 0.7466, 0.3747, 0.727, 0.3471, 0.778, 0.3056, 0.8025, 0.3401, 0.8025, 0.3401, 0.778, 0.3056, 0.8303, 0.2623, 0.8597, 0.3042, 0.8597, 0.3042, 0.8303, 0.2623, 0.929, 0.1844, 0.9207, 0.2656, 0.5906, 0.4586, 0.5832, 0.4505, 0.617, 0.4142, 0.6288, 0.4267, 0.6288, 0.4267, 0.617, 0.4142, 0.6591, 0.3696, 0.6763, 0.3882, 0.6763, 0.3882, 0.6591, 0.3696, 0.7041, 0.3223, 0.727, 0.3471, 0.727, 0.3471, 0.7041, 0.3223, 0.7492, 0.2746, 0.778, 0.3056, 0.778, 0.3056, 0.7492, 0.2746, 0.795, 0.2253, 0.8303, 0.2623, 0.8303, 0.2623, 0.795, 0.2253, 0.8444, 0.1729, 0.929, 0.1844, 0.5832, 0.4505, 0.575, 0.4432, 0.6035, 0.4033, 0.617, 0.4142, 0.617, 0.4142, 0.6035, 0.4033, 0.6396, 0.3534, 0.6591, 0.3696, 0.6591, 0.3696, 0.6396, 0.3534, 0.6781, 0.3007, 0.7041, 0.3223, 0.7041, 0.3223, 0.6781, 0.3007, 0.7166, 0.2476, 0.7492, 0.2746, 0.7492, 0.2746, 0.7166, 0.2476, 0.7557, 0.1931, 0.795, 0.2253, 0.795, 0.2253, 0.7557, 0.1931, 0.799, 0.1343, 0.8444, 0.1729, 0.575, 0.4432, 0.5616, 0.4423, 0.5889, 0.3939, 0.6035, 0.4033, 0.6035, 0.4033, 0.5889, 0.3939, 0.6183, 0.3399, 0.6396, 0.3534, 0.6396, 0.3534, 0.6183, 0.3399, 0.6496, 0.2826, 0.6781, 0.3007, 0.6781, 0.3007, 0.6496, 0.2826, 0.6809, 0.2251, 0.7166, 0.2476, 0.7166, 0.2476, 0.6809, 0.2251, 0.7126, 0.1661, 0.7557, 0.1931, 0.7557, 0.1931, 0.7126, 0.1661, 0.7483, 0.1012, 0.799, 0.1343, 0.5616, 0.4423, 0.5553, 0.4322, 0.5731, 0.3867, 0.5889, 0.3939, 0.5889, 0.3939, 0.5731, 0.3867, 0.5953, 0.3293, 0.6183, 0.3399, 0.6183, 0.3399, 0.5953, 0.3293, 0.6189, 0.2683, 0.6496, 0.2826, 0.6496, 0.2826, 0.6189, 0.2683, 0.6426, 0.2072, 0.6809, 0.2251, 0.6809, 0.2251, 0.6426, 0.2072, 0.6667, 0.1441, 0.7126, 0.1661, 0.7126, 0.1661, 0.6667, 0.1441, 0.7132, 0.0231, 0.7483, 0.1012, 0.5553, 0.4322, 0.5449, 0.4292, 0.5567, 0.3816, 0.5731, 0.3867, 0.5731, 0.3867, 0.5567, 0.3816, 0.5711, 0.3217, 0.5953, 0.3293, 0.5953, 0.3293, 0.5711, 0.3217, 0.5867, 0.2582, 0.6189, 0.2683, 0.6189, 0.2683, 0.5867, 0.2582, 0.6022, 0.1944, 0.6426, 0.2072, 0.6426, 0.2072, 0.6022, 0.1944, 0.618, 0.1291, 0.6667, 0.1441, 0.6667, 0.1441, 0.618, 0.1291, 0.636, 0.05737, 0.7132, 0.0231, 0.5449, 0.4292, 0.534, 0.4273, 0.5398, 0.3788, 0.5567, 0.3816, 0.5567, 0.3816, 0.5398, 0.3788, 0.5462, 0.3173, 0.5711, 0.3217, 0.5711, 0.3217, 0.5462, 0.3173, 0.5534, 0.2522, 0.5867, 0.2582, 0.5867, 0.2582, 0.5534, 0.2522, 0.5605, 0.1869, 0.6022, 0.1944, 0.6022, 0.1944, 0.5605, 0.1869, 0.5677, 0.1194, 0.618, 0.1291, 0.618, 0.1291, 0.5677, 0.1194, 0.5548, 0.01677, 0.636, 0.05737, 0.534, 0.4273, 0.5259, 0.4213, 0.5222, 0.378, 0.5398, 0.3788, 0.5398, 0.3788, 0.5222, 0.378, 0.5208, 0.3162, 0.5462, 0.3173, 0.5462, 0.3173, 0.5208, 0.3162, 0.5195, 0.2507, 0.5534, 0.2522, 0.5534, 0.2522, 0.5195, 0.2507, 0.5182, 0.1849, 0.5605, 0.1869, 0.5605, 0.1869, 0.5182, 0.1849, 0.5165, 0.1176, 0.5677, 0.1194, 0.5677, 0.1194, 0.5165, 0.1176, 0.5151, 0.04386, 0.5548, 0.01677, 0.5259, 0.4213, 0.5125, 0.4279, 0.5047, 0.3791, 0.5222, 0.378, 0.5222, 0.378, 0.5047, 0.3791, 0.4955, 0.3183, 0.5208, 0.3162, 0.5208, 0.3162, 0.4955, 0.3183, 0.4857, 0.2535, 0.5195, 0.2507, 0.5195, 0.2507, 0.4857, 0.2535, 0.4759, 0.1884, 0.5182, 0.1849, 0.5182, 0.1849, 0.4759, 0.1884, 0.4655, 0.1213, 0.5165, 0.1176, 0.5165, 0.1176, 0.4655, 0.1213, 0.4348, 9.962e-05, 0.5151, 0.04386, 0.5125, 0.4279, 0.5017, 0.4302, 0.488, 0.383, 0.5047, 0.3791, 0.5047, 0.3791, 0.488, 0.383, 0.4707, 0.3238, 0.4955, 0.3183, 0.4955, 0.3183, 0.4707, 0.3238, 0.4526, 0.2608, 0.4857, 0.2535, 0.4857, 0.2535, 0.4526, 0.2608, 0.4344, 0.1974, 0.4759, 0.1884, 0.4759, 0.1884, 0.4344, 0.1974, 0.4154, 0.1324, 0.4655, 0.1213, 0.4655, 0.1213, 0.4154, 0.1324, 0.3959, 0.0619, 0.4348, 9.962e-05, 0.5017, 0.4302, 0.4921, 0.4293, 0.4717, 0.389, 0.488, 0.383, 0.488, 0.383, 0.4717, 0.389, 0.4468, 0.3324, 0.4707, 0.3238, 0.4707, 0.3238, 0.4468, 0.3324, 0.4206, 0.2722, 0.4526, 0.2608, 0.4526, 0.2608, 0.4206, 0.2722, 0.3943, 0.2118, 0.4344, 0.1974, 0.4344, 0.1974, 0.3943, 0.2118, 0.3671, 0.1497, 0.4154, 0.1324, 0.4154, 0.1324, 0.3671, 0.1497, 0.3385, 0.08136, 0.3959, 0.0619, 0.4921, 0.4293, 0.4819, 0.4389, 0.4562, 0.3967, 0.4717, 0.389, 0.4717, 0.389, 0.4562, 0.3967, 0.4243, 0.344, 0.4468, 0.3324, 0.4468, 0.3324, 0.4243, 0.344, 0.3904, 0.2878, 0.4206, 0.2722, 0.4206, 0.2722, 0.3904, 0.2878, 0.3564, 0.2312, 0.3943, 0.2118, 0.3943, 0.2118, 0.3564, 0.2312, 0.3213, 0.1732, 0.3671, 0.1497, 0.3671, 0.1497, 0.3213, 0.1732, 0.2832, 0.1084, 0.3385, 0.08136, 0.4819, 0.4389, 0.4698, 0.4401, 0.442, 0.4068, 0.4562, 0.3967, 0.4562, 0.3967, 0.442, 0.4068, 0.4034, 0.3586, 0.4243, 0.344, 0.4243, 0.344, 0.4034, 0.3586, 0.3624, 0.3072, 0.3904, 0.2878, 0.3904, 0.2878, 0.3624, 0.3072, 0.3212, 0.2555, 0.3564, 0.2312, 0.3564, 0.2312, 0.3212, 0.2555, 0.2783, 0.202, 0.3213, 0.1732, 0.3213, 0.1732, 0.2783, 0.202, 0.1855, 0.1038, 0.2832, 0.1084, 0.4698, 0.4401, 0.465, 0.4524, 0.429, 0.4184, 0.442, 0.4068, 0.442, 0.4068, 0.429, 0.4184, 0.3846, 0.3757, 0.4034, 0.3586, 0.4034, 0.3586, 0.3846, 0.3757, 0.3372, 0.3301, 0.3624, 0.3072, 0.3624, 0.3072, 0.3372, 0.3301, 0.2895, 0.2842, 0.3212, 0.2555, 0.3212, 0.2555, 0.2895, 0.2842, 0.2403, 0.2373, 0.2783, 0.202, 0.2783, 0.202, 0.2403, 0.2373, 0.1865, 0.1853, 0.1855, 0.1038, 0.465, 0.4524, 0.4578, 0.4608, 0.4181, 0.4316, 0.429, 0.4184, 0.429, 0.4184, 0.4181, 0.4316, 0.3682, 0.3952, 0.3846, 0.3757, 0.3846, 0.3757, 0.3682, 0.3952, 0.3152, 0.3562, 0.3372, 0.3301, 0.3372, 0.3301, 0.3152, 0.3562, 0.2618, 0.3169, 0.2895, 0.2842, 0.2895, 0.2842, 0.2618, 0.3169, 0.2064, 0.2764, 0.2403, 0.2373, 0.2403, 0.2373, 0.2064, 0.2764, 0.09008, 0.2081, 0.1865, 0.1853, 0.4578, 0.4608, 0.4518, 0.4701, 0.4091, 0.446, 0.4181, 0.4316, 0.4181, 0.4316, 0.4091, 0.446, 0.3545, 0.4166, 0.3682, 0.3952, 0.3682, 0.3952, 0.3545, 0.4166, 0.2968, 0.3849, 0.3152, 0.3562, 0.3152, 0.3562, 0.2968, 0.3849, 0.2387, 0.3529, 0.2618, 0.3169, 0.2618, 0.3169, 0.2387, 0.3529, 0.1787, 0.3202, 0.2064, 0.2764, 0.2064, 0.2764, 0.1787, 0.3202, 0.1141, 0.2839, 0.09008, 0.2081, 0.4518, 0.4701, 0.439, 0.476, 0.4016, 0.4622, 0.4091, 0.446, 0.4091, 0.446, 0.4016, 0.4622, 0.3437, 0.4398, 0.3545, 0.4166, 0.3545, 0.4166, 0.3437, 0.4398, 0.2823, 0.4158, 0.2968, 0.3849, 0.2968, 0.3849, 0.2823, 0.4158, 0.2205, 0.3917, 0.2387, 0.3529, 0.2387, 0.3529, 0.2205, 0.3917, 0.1569, 0.3672, 0.1787, 0.3202, 0.1787, 0.3202, 0.1569, 0.3672, 0.08702, 0.3392, 0.1141, 0.2839, 0.439, 0.476, 0.444, 0.4902, 0.3961, 0.479, 0.4016, 0.4622, 0.4016, 0.4622, 0.3961, 0.479, 0.336, 0.4642, 0.3437, 0.4398, 0.3437, 0.4398, 0.336, 0.4642, 0.272, 0.4484, 0.2823, 0.4158, 0.2823, 0.4158, 0.272, 0.4484, 0.2074, 0.4326, 0.2205, 0.3917, 0.2205, 0.3917, 0.2074, 0.4326, 0.1404, 0.4164, 0.1569, 0.3672, 0.1569, 0.3672, 0.1404, 0.4164, 0.004974, 0.3848, 0.08702, 0.3392, 0.444, 0.4902, 0.442, 0.5011, 0.3932, 0.4958, 0.3961, 0.479, 0.3961, 0.479, 0.3932, 0.4958, 0.3316, 0.4893, 0.336, 0.4642, 0.336, 0.4642, 0.3316, 0.4893, 0.266, 0.4821, 0.272, 0.4484, 0.272, 0.4484, 0.266, 0.4821, 0.1998, 0.4749, 0.2074, 0.4326, 0.2074, 0.4326, 0.1998, 0.4749, 0.1315, 0.4678, 0.1404, 0.4164, 0.1404, 0.4164, 0.1315, 0.4678, 0.05742, 0.459, 0.004974, 0.3848, 0.442, 0.5011, 0.4349, 0.5121, 0.3926, 0.5133, 0.3932, 0.4958, 0.3932, 0.4958, 0.3926, 0.5133, 0.3305, 0.5148, 0.3316, 0.4893, 0.3316, 0.4893, 0.3305, 0.5148, 0.2646, 0.5163, 0.266, 0.4821, 0.266, 0.4821, 0.2646, 0.5163, 0.198, 0.518, 0.1998, 0.4749, 0.1998, 0.4749, 0.198, 0.518, 0.1294, 0.5199, 0.1315, 0.4678, 0.1315, 0.4678, 0.1294, 0.5199, 0.05362, 0.5209, 0.05742, 0.459, 0.4349, 0.5121, 0.4427, 0.5228, 0.3939, 0.5307, 0.3926, 0.5133, 0.3926, 0.5133, 0.3939, 0.5307, 0.3328, 0.5403, 0.3305, 0.5148, 0.3305, 0.5148, 0.3328, 0.5403, 0.2676, 0.5505, 0.2646, 0.5163, 0.2646, 0.5163, 0.2676, 0.5505, 0.2018, 0.561, 0.198, 0.518, 0.198, 0.518, 0.2018, 0.561, 0.1332, 0.5721, 0.1294, 0.5199, 0.1294, 0.5199, 0.1332, 0.5721, 9.962e-05, 0.5973, 0.05362, 0.5209, 0.4427, 0.5228, 0.445, 0.5336, 0.3977, 0.5473, 0.3939, 0.5307, 0.3939, 0.5307, 0.3977, 0.5473, 0.3385, 0.5652, 0.3328, 0.5403, 0.3328, 0.5403, 0.3385, 0.5652, 0.2752, 0.5839, 0.2676, 0.5505, 0.2676, 0.5505, 0.2752, 0.5839, 0.2113, 0.603, 0.2018, 0.561, 0.2018, 0.561, 0.2113, 0.603, 0.1458, 0.6232, 0.1332, 0.5721, 0.1332, 0.5721, 0.1458, 0.6232, 0.07365, 0.6454, 9.962e-05, 0.5973, 0.445, 0.5336, 0.4428, 0.5473, 0.4039, 0.5638, 0.3977, 0.5473, 0.3977, 0.5473, 0.4039, 0.5638, 0.3473, 0.5891, 0.3385, 0.5652, 0.3385, 0.5652, 0.3473, 0.5891, 0.2871, 0.616, 0.2752, 0.5839, 0.2752, 0.5839, 0.2871, 0.616, 0.2263, 0.6434, 0.2113, 0.603, 0.2113, 0.603, 0.2263, 0.6434, 0.1637, 0.6721, 0.1458, 0.6232, 0.1458, 0.6232, 0.1637, 0.6721, 0.06855, 0.7298, 0.07365, 0.6454, 0.4428, 0.5473, 0.4539, 0.5534, 0.4119, 0.5794, 0.4039, 0.5638, 0.4039, 0.5638, 0.4119, 0.5794, 0.3593, 0.6117, 0.3473, 0.5891, 0.3473, 0.5891, 0.3593, 0.6117, 0.3031, 0.6463, 0.2871, 0.616, 0.2871, 0.616, 0.3031, 0.6463, 0.2466, 0.6813, 0.2263, 0.6434, 0.2263, 0.6434, 0.2466, 0.6813, 0.1885, 0.7179, 0.1637, 0.6721, 0.1637, 0.6721, 0.1885, 0.7179, 0.1244, 0.7571, 0.06855, 0.7298, 0.4539, 0.5534, 0.4602, 0.5625, 0.4217, 0.5932, 0.4119, 0.5794, 0.4119, 0.5794, 0.4217, 0.5932, 0.374, 0.6325, 0.3593, 0.6117, 0.3593, 0.6117, 0.374, 0.6325, 0.3229, 0.6741, 0.3031, 0.6463, 0.3031, 0.6463, 0.3229, 0.6741, 0.2716, 0.7163, 0.2466, 0.6813, 0.2466, 0.6813, 0.2716, 0.7163, 0.2193, 0.76, 0.1885, 0.7179, 0.1885, 0.7179, 0.2193, 0.76, 0.1599, 0.8087, 0.1244, 0.7571, 0.4602, 0.5625, 0.4654, 0.5775, 0.434, 0.606, 0.4217, 0.5932, 0.4217, 0.5932, 0.434, 0.606, 0.3914, 0.6512, 0.374, 0.6325, 0.374, 0.6325, 0.3914, 0.6512, 0.3462, 0.6991, 0.3229, 0.6741, 0.3229, 0.6741, 0.3462, 0.6991, 0.3009, 0.7476, 0.2716, 0.7163, 0.2716, 0.7163, 0.3009, 0.7476, 0.2684, 0.8124, 0.2193, 0.76, 0.2193, 0.76, 0.2684, 0.8124, 0.1658, 0.9534, 0.1599, 0.8087, 0.4654, 0.5775, 0.4759, 0.5777, 0.448, 0.6175, 0.434, 0.606, 0.434, 0.606, 0.448, 0.6175, 0.4111, 0.6674, 0.3914, 0.6512, 0.3914, 0.6512, 0.4111, 0.6674, 0.3726, 0.7208, 0.3462, 0.6991, 0.3462, 0.6991, 0.3726, 0.7208, 0.3342, 0.7746, 0.3009, 0.7476, 0.3009, 0.7476, 0.3342, 0.7746, 0.2948, 0.8304, 0.2684, 0.8124, 0.2684, 0.8124, 0.2948, 0.8304, 0.2525, 0.8921, 0.1658, 0.9534, 0.4759, 0.5777, 0.4851, 0.5836, 0.4623, 0.6266, 0.448, 0.6175, 0.448, 0.6175, 0.4623, 0.6266, 0.4327, 0.681, 0.4111, 0.6674, 0.4111, 0.6674, 0.4327, 0.681, 0.4015, 0.7388, 0.3726, 0.7208, 0.3726, 0.7208, 0.4015, 0.7388, 0.3704, 0.7971, 0.3342, 0.7746, 0.3342, 0.7746, 0.3704, 0.7971, 0.339, 0.8573, 0.2948, 0.8304, 0.2948, 0.8304, 0.339, 0.8573, 0.3054, 0.9232, 0.2525, 0.8921, 0.4851, 0.5836, 0.495, 0.5883, 0.4777, 0.6337, 0.4623, 0.6266, 0.4623, 0.6266, 0.4777, 0.6337, 0.4558, 0.6916, 0.4327, 0.681, 0.4327, 0.681, 0.4558, 0.6916, 0.4324, 0.7529, 0.4015, 0.7388, 0.4015, 0.7388, 0.4324, 0.7529, 0.4092, 0.8146, 0.3704, 0.7971, 0.3704, 0.7971, 0.4092, 0.8146, 0.3859, 0.8782, 0.339, 0.8573, 0.339, 0.8573, 0.3859, 0.8782, 0.3611, 0.947, 0.3054, 0.9232, 0.495, 0.5883, 0.5011, 0.5963, 0.4943, 0.6389, 0.4777, 0.6337, 0.4777, 0.6337, 0.4943, 0.6389, 0.48, 0.6991, 0.4558, 0.6916, 0.4558, 0.6916, 0.48, 0.6991, 0.4649, 0.7629, 0.4324, 0.7529, 0.4324, 0.7529, 0.4649, 0.7629, 0.4498, 0.827, 0.4092, 0.8146, 0.4092, 0.8146, 0.4498, 0.827, 0.4348, 0.893, 0.3859, 0.8782, 0.3859, 0.8782, 0.4348, 0.893, 0.4283, 0.9999, 0.3611, 0.947, 0.5011, 0.5963, 0.5161, 0.5931, 0.5114, 0.6422, 0.4943, 0.6389, 0.4943, 0.6389, 0.5114, 0.6422, 0.5051, 0.7034, 0.48, 0.6991, 0.48, 0.6991, 0.5051, 0.7034, 0.4983, 0.7685, 0.4649, 0.7629, 0.4649, 0.7629, 0.4983, 0.7685, 0.4916, 0.8341, 0.4498, 0.827, 0.4498, 0.827, 0.4916, 0.8341, 0.4852, 0.9008, 0.4348, 0.893, 0.4348, 0.893, 0.4852, 0.9008, 0.4777, 0.9743, 0.4283, 0.9999, 0.5161, 0.5931, 0.5271, 0.5936, 0.5284, 0.6428, 0.5114, 0.6422, 0.5114, 0.6422, 0.5284, 0.6428, 0.5304, 0.7043, 0.5051, 0.7034, 0.5051, 0.7034, 0.5304, 0.7043, 0.5322, 0.7698, 0.4983, 0.7685, 0.4983, 0.7685, 0.5322, 0.7698, 0.5341, 0.8358, 0.4916, 0.8341, 0.4916, 0.8341, 0.5341, 0.8358, 0.5545, 0.9164, 0.4852, 0.9008, 0.4852, 0.9008, 0.5545, 0.9164, 0.5591, 0.9901, 0.4777, 0.9743, 0.5271, 0.5936, 0.5412, 0.601, 0.5459, 0.6409, 0.5284, 0.6428, 0.5284, 0.6428, 0.5459, 0.6409, 0.5558, 0.7019, 0.5304, 0.7043, 0.5304, 0.7043, 0.5558, 0.7019, 0.566, 0.7667, 0.5322, 0.7698, 0.5322, 0.7698, 0.566, 0.7667, 0.5765, 0.8318, 0.5341, 0.8358, 0.5341, 0.8358, 0.5765, 0.8318, 0.6067, 0.9099, 0.5545, 0.9164, 0.5545, 0.9164, 0.6067, 0.9099, 0.6194, 0.9834, 0.5591, 0.9901, 0.5412, 0.601, 0.5483, 0.5901, 0.5633, 0.637, 0.5459, 0.6409, 0.5459, 0.6409, 0.5633, 0.637, 0.5806, 0.6962, 0.5558, 0.7019, 0.5558, 0.7019, 0.5806, 0.6962, 0.5992, 0.7591, 0.566, 0.7667, 0.566, 0.7667, 0.5992, 0.7591, 0.6179, 0.8221, 0.5765, 0.8318, 0.5765, 0.8318, 0.6179, 0.8221, 0.6373, 0.8868, 0.6067, 0.9099, 0.6067, 0.9099, 0.6373, 0.8868, 0.6579, 0.9577, 0.6194, 0.9834, 0.5483, 0.5901, 0.5586, 0.5863, 0.5794, 0.6311, 0.5633, 0.637, 0.5633, 0.637, 0.5794, 0.6311, 0.6044, 0.6874, 0.5806, 0.6962, 0.5806, 0.6962, 0.6044, 0.6874, 0.631, 0.7474, 0.5992, 0.7591, 0.5992, 0.7591, 0.631, 0.7474, 0.6578, 0.8076, 0.6179, 0.8221, 0.6179, 0.8221, 0.6578, 0.8076, 0.6856, 0.8697, 0.6373, 0.8868, 0.6373, 0.8868, 0.6856, 0.8697, 0.7663, 0.9999, 0.6579, 0.9577, 0.5586, 0.5863, 0.5683, 0.5813, 0.5946, 0.623, 0.5794, 0.6311, 0.5794, 0.6311, 0.5946, 0.623, 0.6269, 0.6756, 0.6044, 0.6874, 0.6044, 0.6874, 0.6269, 0.6756, 0.6611, 0.7316, 0.631, 0.7474, 0.631, 0.7474, 0.6611, 0.7316, 0.6955, 0.7879, 0.6578, 0.8076, 0.6578, 0.8076, 0.6955, 0.7879, 0.731, 0.8456, 0.6856, 0.8697, 0.6856, 0.8697, 0.731, 0.8456, 0.7689, 0.9091, 0.7663, 0.9999, 0.5683, 0.5813, 0.5772, 0.575, 0.6086, 0.613, 0.5946, 0.623, 0.5946, 0.623, 0.6086, 0.613, 0.6476, 0.6609, 0.6269, 0.6756, 0.6269, 0.6756, 0.6476, 0.6609, 0.6889, 0.712, 0.6611, 0.7316, 0.6611, 0.7316, 0.6889, 0.712, 0.7305, 0.7634, 0.6955, 0.7879, 0.6955, 0.7879, 0.7305, 0.7634, 0.7738, 0.8166, 0.731, 0.8456, 0.731, 0.8456, 0.7738, 0.8166, 0.8183, 0.8747, 0.7689, 0.9091])
me_torus_003.materials.append(mat_material_002)
me_torus_003.use_remesh_preserve_volume = False
me_torus_003.use_remesh_preserve_attributes = False
me_torus_003.use_mirror_vertex_groups = False
me_torus_003.update()
me_torus_002 = bpy.data.meshes.new('Torus.002')
me_torus_002.from_pydata([(1.49, 0.0, 0.0), (1.424, 0.0, 0.245), (1.245, 0.0, 0.4244), (1.0, 0.0, 0.49), (0.755, 0.0, 0.4244), (0.5756, 0.0, 0.245), (0.51, 0.0, 6.001e-17), (0.5756, 0.0, -0.245), (0.755, 0.0, -0.4244), (1.0, 0.0, -0.49), (1.245, 0.0, -0.4244), (1.424, 0.0, -0.245), (1.477, 0.1945, 0.0), (1.412, 0.1859, 0.245), (1.234, 0.1625, 0.4244), (0.9914, 0.1305, 0.49), (0.7485, 0.09855, 0.4244), (0.5707, 0.07514, 0.245), (0.5056, 0.06657, 6.001e-17), (0.5707, 0.07514, -0.245), (0.7485, 0.09855, -0.4244), (0.9914, 0.1305, -0.49), (1.234, 0.1625, -0.4244), (1.412, 0.1859, -0.245), (1.439, 0.3856, 0.0), (1.376, 0.3686, 0.245), (1.203, 0.3222, 0.4244), (0.9659, 0.2588, 0.49), (0.7293, 0.1954, 0.4244), (0.556, 0.149, 0.245), (0.4926, 0.132, 6.001e-17), (0.556, 0.149, -0.245), (0.7293, 0.1954, -0.4244), (0.9659, 0.2588, -0.49), (1.203, 0.3222, -0.4244), (1.376, 0.3686, -0.245), (1.377, 0.5702, 0.0), (1.316, 0.5451, 0.245), (1.15, 0.4764, 0.4244), (0.9239, 0.3827, 0.49), (0.6975, 0.2889, 0.4244), (0.5318, 0.2203, 0.245), (0.4712, 0.1952, 6.001e-17), (0.5318, 0.2203, -0.245), (0.6975, 0.2889, -0.4244), (0.9239, 0.3827, -0.49), (1.15, 0.4764, -0.4244), (1.316, 0.5451, -0.245), (1.29, 0.745, 0.0), (1.234, 0.7122, 0.245), (1.078, 0.6225, 0.4244), (0.866, 0.5, 0.49), (0.6538, 0.3775, 0.4244), (0.4985, 0.2878, 0.245), (0.4417, 0.255, 6.001e-17), (0.4985, 0.2878, -0.245), (0.6538, 0.3775, -0.4244), (0.866, 0.5, -0.49), (1.078, 0.6225, -0.4244), (1.234, 0.7122, -0.245), (1.182, 0.9071, 0.0), (1.13, 0.8671, 0.245), (0.9877, 0.7579, 0.4244), (0.7934, 0.6088, 0.49), (0.599, 0.4596, 0.4244), (0.4567, 0.3504, 0.245), (0.4046, 0.3105, 6.001e-17), (0.4567, 0.3504, -0.245), (0.599, 0.4596, -0.4244), (0.7934, 0.6088, -0.49), (0.9877, 0.7579, -0.4244), (1.13, 0.8671, -0.245), (1.054, 1.054, 0.0), (1.007, 1.007, 0.245), (0.8803, 0.8803, 0.4244), (0.7071, 0.7071, 0.49), (0.5339, 0.5339, 0.4244), (0.407, 0.407, 0.245), (0.3606, 0.3606, 6.001e-17), (0.407, 0.407, -0.245), (0.5339, 0.5339, -0.4244), (0.7071, 0.7071, -0.49), (0.8803, 0.8803, -0.4244), (1.007, 1.007, -0.245), (0.9071, 1.182, 0.0), (0.8671, 1.13, 0.245), (0.7579, 0.9877, 0.4244), (0.6088, 0.7934, 0.49), (0.4596, 0.599, 0.4244), (0.3504, 0.4567, 0.245), (0.3105, 0.4046, 6.001e-17), (0.3504, 0.4567, -0.245), (0.4596, 0.599, -0.4244), (0.6088, 0.7934, -0.49), (0.7579, 0.9877, -0.4244), (0.8671, 1.13, -0.245), (0.745, 1.29, 0.0), (0.7122, 1.234, 0.245), (0.6225, 1.078, 0.4244), (0.5, 0.866, 0.49), (0.3775, 0.6538, 0.4244), (0.2878, 0.4985, 0.245), (0.255, 0.4417, 6.001e-17), (0.2878, 0.4985, -0.245), (0.3775, 0.6538, -0.4244), (0.5, 0.866, -0.49), (0.6225, 1.078, -0.4244), (0.7122, 1.234, -0.245), (0.5702, 1.377, 0.0), (0.5451, 1.316, 0.245), (0.4764, 1.15, 0.4244), (0.3827, 0.9239, 0.49), (0.2889, 0.6975, 0.4244), (0.2203, 0.5318, 0.245), (0.1952, 0.4712, 6.001e-17), (0.2203, 0.5318, -0.245), (0.2889, 0.6975, -0.4244), (0.3827, 0.9239, -0.49), (0.4764, 1.15, -0.4244), (0.5451, 1.316, -0.245), (0.3856, 1.439, 0.0), (0.3686, 1.376, 0.245), (0.3222, 1.203, 0.4244), (0.2588, 0.9659, 0.49), (0.1954, 0.7293, 0.4244), (0.149, 0.556, 0.245), (0.132, 0.4926, 6.001e-17), (0.149, 0.556, -0.245), (0.1954, 0.7293, -0.4244), (0.2588, 0.9659, -0.49), (0.3222, 1.203, -0.4244), (0.3686, 1.376, -0.245), (0.1945, 1.477, 0.0), (0.1859, 1.412, 0.245), (0.1625, 1.234, 0.4244), (0.1305, 0.9914, 0.49), (0.09855, 0.7485, 0.4244), (0.07514, 0.5707, 0.245), (0.06657, 0.5056, 6.001e-17), (0.07514, 0.5707, -0.245), (0.09855, 0.7485, -0.4244), (0.1305, 0.9914, -0.49), (0.1625, 1.234, -0.4244), (0.1859, 1.412, -0.245), (1.125e-07, 1.49, 0.0), (1.075e-07, 1.424, 0.245), (9.399e-08, 1.245, 0.4244), (7.55e-08, 1.0, 0.49), (5.7e-08, 0.755, 0.4244), (4.346e-08, 0.5756, 0.245), (3.85e-08, 0.51, 6.001e-17), (4.346e-08, 0.5756, -0.245), (5.7e-08, 0.755, -0.4244), (7.55e-08, 1.0, -0.49), (9.399e-08, 1.245, -0.4244), (1.075e-07, 1.424, -0.245), (-0.1945, 1.477, 0.0), (-0.1859, 1.412, 0.245), (-0.1625, 1.234, 0.4244), (-0.1305, 0.9914, 0.49), (-0.09855, 0.7485, 0.4244), (-0.07514, 0.5707, 0.245), (-0.06657, 0.5056, 6.001e-17), (-0.07514, 0.5707, -0.245), (-0.09855, 0.7485, -0.4244), (-0.1305, 0.9914, -0.49), (-0.1625, 1.234, -0.4244), (-0.1859, 1.412, -0.245), (-0.3856, 1.439, 0.0), (-0.3686, 1.376, 0.245), (-0.3222, 1.203, 0.4244), (-0.2588, 0.9659, 0.49), (-0.1954, 0.7293, 0.4244), (-0.149, 0.556, 0.245), (-0.132, 0.4926, 6.001e-17), (-0.149, 0.556, -0.245), (-0.1954, 0.7293, -0.4244), (-0.2588, 0.9659, -0.49), (-0.3222, 1.203, -0.4244), (-0.3686, 1.376, -0.245), (-0.5702, 1.377, 0.0), (-0.5451, 1.316, 0.245), (-0.4764, 1.15, 0.4244), (-0.3827, 0.9239, 0.49), (-0.2889, 0.6975, 0.4244), (-0.2203, 0.5318, 0.245), (-0.1952, 0.4712, 6.001e-17), (-0.2203, 0.5318, -0.245), (-0.2889, 0.6975, -0.4244), (-0.3827, 0.9239, -0.49), (-0.4764, 1.15, -0.4244), (-0.5451, 1.316, -0.245), (-0.745, 1.29, 0.0), (-0.7122, 1.234, 0.245), (-0.6225, 1.078, 0.4244), (-0.5, 0.866, 0.49), (-0.3775, 0.6538, 0.4244), (-0.2878, 0.4985, 0.245), (-0.255, 0.4417, 6.001e-17), (-0.2878, 0.4985, -0.245), (-0.3775, 0.6538, -0.4244), (-0.5, 0.866, -0.49), (-0.6225, 1.078, -0.4244), (-0.7122, 1.234, -0.245), (-0.9071, 1.182, 0.0), (-0.8671, 1.13, 0.245), (-0.7579, 0.9877, 0.4244), (-0.6088, 0.7934, 0.49), (-0.4596, 0.599, 0.4244), (-0.3504, 0.4567, 0.245), (-0.3105, 0.4046, 6.001e-17), (-0.3504, 0.4567, -0.245), (-0.4596, 0.599, -0.4244), (-0.6088, 0.7934, -0.49), (-0.7579, 0.9877, -0.4244), (-0.8671, 1.13, -0.245), (-1.054, 1.054, 0.0), (-1.007, 1.007, 0.245), (-0.8803, 0.8803, 0.4244), (-0.7071, 0.7071, 0.49), (-0.5339, 0.5339, 0.4244), (-0.407, 0.407, 0.245), (-0.3606, 0.3606, 6.001e-17), (-0.407, 0.407, -0.245), (-0.5339, 0.5339, -0.4244), (-0.7071, 0.7071, -0.49), (-0.8803, 0.8803, -0.4244), (-1.007, 1.007, -0.245), (-1.182, 0.9071, 0.0), (-1.13, 0.8671, 0.245), (-0.9877, 0.7579, 0.4244), (-0.7934, 0.6088, 0.49), (-0.599, 0.4596, 0.4244), (-0.4567, 0.3504, 0.245), (-0.4046, 0.3105, 6.001e-17), (-0.4567, 0.3504, -0.245), (-0.599, 0.4596, -0.4244), (-0.7934, 0.6088, -0.49), (-0.9877, 0.7579, -0.4244), (-1.13, 0.8671, -0.245), (-1.29, 0.745, 0.0), (-1.234, 0.7122, 0.245), (-1.078, 0.6225, 0.4244), (-0.866, 0.5, 0.49), (-0.6538, 0.3775, 0.4244), (-0.4985, 0.2878, 0.245), (-0.4417, 0.255, 6.001e-17), (-0.4985, 0.2878, -0.245), (-0.6538, 0.3775, -0.4244), (-0.866, 0.5, -0.49), (-1.078, 0.6225, -0.4244), (-1.234, 0.7122, -0.245), (-1.377, 0.5702, 0.0), (-1.316, 0.5451, 0.245), (-1.15, 0.4764, 0.4244), (-0.9239, 0.3827, 0.49), (-0.6975, 0.2889, 0.4244), (-0.5318, 0.2203, 0.245), (-0.4712, 0.1952, 6.001e-17), (-0.5318, 0.2203, -0.245), (-0.6975, 0.2889, -0.4244), (-0.9239, 0.3827, -0.49), (-1.15, 0.4764, -0.4244), (-1.316, 0.5451, -0.245), (-1.439, 0.3856, 0.0), (-1.376, 0.3686, 0.245), (-1.203, 0.3222, 0.4244), (-0.9659, 0.2588, 0.49), (-0.7293, 0.1954, 0.4244), (-0.556, 0.149, 0.245), (-0.4926, 0.132, 6.001e-17), (-0.556, 0.149, -0.245), (-0.7293, 0.1954, -0.4244), (-0.9659, 0.2588, -0.49), (-1.203, 0.3222, -0.4244), (-1.376, 0.3686, -0.245), (-1.477, 0.1945, 0.0), (-1.412, 0.1859, 0.245), (-1.234, 0.1625, 0.4244), (-0.9914, 0.1305, 0.49), (-0.7485, 0.09855, 0.4244), (-0.5707, 0.07514, 0.245), (-0.5056, 0.06657, 6.001e-17), (-0.5707, 0.07514, -0.245), (-0.7485, 0.09855, -0.4244), (-0.9914, 0.1305, -0.49), (-1.234, 0.1625, -0.4244), (-1.412, 0.1859, -0.245), (-1.49, 1.303e-07, 0.0), (-1.424, 1.245e-07, 0.245), (-1.245, 1.088e-07, 0.4244), (-1.0, 8.742e-08, 0.49), (-0.755, 6.6e-08, 0.4244), (-0.5756, 5.032e-08, 0.245), (-0.51, 4.459e-08, 6.001e-17), (-0.5756, 5.032e-08, -0.245), (-0.755, 6.6e-08, -0.4244), (-1.0, 8.742e-08, -0.49), (-1.245, 1.088e-07, -0.4244), (-1.424, 1.245e-07, -0.245), (-1.477, -0.1945, 0.0), (-1.412, -0.1859, 0.245), (-1.234, -0.1625, 0.4244), (-0.9914, -0.1305, 0.49), (-0.7485, -0.09855, 0.4244), (-0.5707, -0.07514, 0.245), (-0.5056, -0.06657, 6.001e-17), (-0.5707, -0.07514, -0.245), (-0.7485, -0.09855, -0.4244), (-0.9914, -0.1305, -0.49), (-1.234, -0.1625, -0.4244), (-1.412, -0.1859, -0.245), (-1.439, -0.3856, 0.0), (-1.376, -0.3686, 0.245), (-1.203, -0.3222, 0.4244), (-0.9659, -0.2588, 0.49), (-0.7293, -0.1954, 0.4244), (-0.556, -0.149, 0.245), (-0.4926, -0.132, 6.001e-17), (-0.556, -0.149, -0.245), (-0.7293, -0.1954, -0.4244), (-0.9659, -0.2588, -0.49), (-1.203, -0.3222, -0.4244), (-1.376, -0.3686, -0.245), (-1.377, -0.5702, 0.0), (-1.316, -0.5451, 0.245), (-1.15, -0.4764, 0.4244), (-0.9239, -0.3827, 0.49), (-0.6975, -0.2889, 0.4244), (-0.5318, -0.2203, 0.245), (-0.4712, -0.1952, 6.001e-17), (-0.5318, -0.2203, -0.245), (-0.6975, -0.2889, -0.4244), (-0.9239, -0.3827, -0.49), (-1.15, -0.4764, -0.4244), (-1.316, -0.5451, -0.245), (-1.29, -0.745, 0.0), (-1.234, -0.7122, 0.245), (-1.078, -0.6225, 0.4244), (-0.866, -0.5, 0.49), (-0.6538, -0.3775, 0.4244), (-0.4985, -0.2878, 0.245), (-0.4417, -0.255, 6.001e-17), (-0.4985, -0.2878, -0.245), (-0.6538, -0.3775, -0.4244), (-0.866, -0.5, -0.49), (-1.078, -0.6225, -0.4244), (-1.234, -0.7122, -0.245), (-1.182, -0.9071, 0.0), (-1.13, -0.8671, 0.245), (-0.9877, -0.7579, 0.4244), (-0.7934, -0.6088, 0.49), (-0.599, -0.4596, 0.4244), (-0.4567, -0.3504, 0.245), (-0.4046, -0.3105, 6.001e-17), (-0.4567, -0.3504, -0.245), (-0.599, -0.4596, -0.4244), (-0.7934, -0.6088, -0.49), (-0.9877, -0.7579, -0.4244), (-1.13, -0.8671, -0.245), (-1.054, -1.054, 0.0), (-1.007, -1.007, 0.245), (-0.8803, -0.8803, 0.4244), (-0.7071, -0.7071, 0.49), (-0.5339, -0.5339, 0.4244), (-0.407, -0.407, 0.245), (-0.3606, -0.3606, 6.001e-17), (-0.407, -0.407, -0.245), (-0.5339, -0.5339, -0.4244), (-0.7071, -0.7071, -0.49), (-0.8803, -0.8803, -0.4244), (-1.007, -1.007, -0.245), (-0.9071, -1.182, 0.0), (-0.8671, -1.13, 0.245), (-0.7579, -0.9877, 0.4244), (-0.6088, -0.7934, 0.49), (-0.4596, -0.599, 0.4244), (-0.3504, -0.4567, 0.245), (-0.3105, -0.4046, 6.001e-17), (-0.3504, -0.4567, -0.245), (-0.4596, -0.599, -0.4244), (-0.6088, -0.7934, -0.49), (-0.7579, -0.9877, -0.4244), (-0.8671, -1.13, -0.245), (-0.745, -1.29, 0.0), (-0.7122, -1.234, 0.245), (-0.6225, -1.078, 0.4244), (-0.5, -0.866, 0.49), (-0.3775, -0.6538, 0.4244), (-0.2878, -0.4985, 0.245), (-0.255, -0.4417, 6.001e-17), (-0.2878, -0.4985, -0.245), (-0.3775, -0.6538, -0.4244), (-0.5, -0.866, -0.49), (-0.6225, -1.078, -0.4244), (-0.7122, -1.234, -0.245), (-0.5702, -1.377, 0.0), (-0.5451, -1.316, 0.245), (-0.4764, -1.15, 0.4244), (-0.3827, -0.9239, 0.49), (-0.2889, -0.6975, 0.4244), (-0.2203, -0.5318, 0.245), (-0.1952, -0.4712, 6.001e-17), (-0.2203, -0.5318, -0.245), (-0.2889, -0.6975, -0.4244), (-0.3827, -0.9239, -0.49), (-0.4764, -1.15, -0.4244), (-0.5451, -1.316, -0.245), (-0.3856, -1.439, 0.0), (-0.3686, -1.376, 0.245), (-0.3222, -1.203, 0.4244), (-0.2588, -0.9659, 0.49), (-0.1954, -0.7293, 0.4244), (-0.149, -0.556, 0.245), (-0.132, -0.4926, 6.001e-17), (-0.149, -0.556, -0.245), (-0.1954, -0.7293, -0.4244), (-0.2588, -0.9659, -0.49), (-0.3222, -1.203, -0.4244), (-0.3686, -1.376, -0.245), (-0.1945, -1.477, 0.0), (-0.1859, -1.412, 0.245), (-0.1625, -1.234, 0.4244), (-0.1305, -0.9914, 0.49), (-0.09855, -0.7485, 0.4244), (-0.07514, -0.5707, 0.245), (-0.06657, -0.5056, 6.001e-17), (-0.07514, -0.5707, -0.245), (-0.09855, -0.7485, -0.4244), (-0.1305, -0.9914, -0.49), (-0.1625, -1.234, -0.4244), (-0.1859, -1.412, -0.245), (1.125e-07, -1.49, 0.0), (1.075e-07, -1.424, 0.245), (9.399e-08, -1.245, 0.4244), (7.55e-08, -1.0, 0.49), (5.7e-08, -0.755, 0.4244), (4.346e-08, -0.5756, 0.245), (3.85e-08, -0.51, 6.001e-17), (4.346e-08, -0.5756, -0.245), (5.7e-08, -0.755, -0.4244), (7.55e-08, -1.0, -0.49), (9.399e-08, -1.245, -0.4244), (1.075e-07, -1.424, -0.245), (0.1945, -1.477, 0.0), (0.1859, -1.412, 0.245), (0.1625, -1.234, 0.4244), (0.1305, -0.9914, 0.49), (0.09855, -0.7485, 0.4244), (0.07514, -0.5707, 0.245), (0.06657, -0.5056, 6.001e-17), (0.07514, -0.5707, -0.245), (0.09855, -0.7485, -0.4244), (0.1305, -0.9914, -0.49), (0.1625, -1.234, -0.4244), (0.1859, -1.412, -0.245), (0.3856, -1.439, 0.0), (0.3686, -1.376, 0.245), (0.3222, -1.203, 0.4244), (0.2588, -0.9659, 0.49), (0.1954, -0.7293, 0.4244), (0.149, -0.556, 0.245), (0.132, -0.4926, 6.001e-17), (0.149, -0.556, -0.245), (0.1954, -0.7293, -0.4244), (0.2588, -0.9659, -0.49), (0.3222, -1.203, -0.4244), (0.3686, -1.376, -0.245), (0.5702, -1.377, 0.0), (0.5451, -1.316, 0.245), (0.4764, -1.15, 0.4244), (0.3827, -0.9239, 0.49), (0.2889, -0.6975, 0.4244), (0.2203, -0.5318, 0.245), (0.1952, -0.4712, 6.001e-17), (0.2203, -0.5318, -0.245), (0.2889, -0.6975, -0.4244), (0.3827, -0.9239, -0.49), (0.4764, -1.15, -0.4244), (0.5451, -1.316, -0.245), (0.745, -1.29, 0.0), (0.7122, -1.234, 0.245), (0.6225, -1.078, 0.4244), (0.5, -0.866, 0.49), (0.3775, -0.6538, 0.4244), (0.2878, -0.4985, 0.245), (0.255, -0.4417, 6.001e-17), (0.2878, -0.4985, -0.245), (0.3775, -0.6538, -0.4244), (0.5, -0.866, -0.49), (0.6225, -1.078, -0.4244), (0.7122, -1.234, -0.245), (0.9071, -1.182, 0.0), (0.8671, -1.13, 0.245), (0.7579, -0.9877, 0.4244), (0.6088, -0.7934, 0.49), (0.4596, -0.599, 0.4244), (0.3504, -0.4567, 0.245), (0.3105, -0.4046, 6.001e-17), (0.3504, -0.4567, -0.245), (0.4596, -0.599, -0.4244), (0.6088, -0.7934, -0.49), (0.7579, -0.9877, -0.4244), (0.8671, -1.13, -0.245), (1.054, -1.054, 0.0), (1.007, -1.007, 0.245), (0.8803, -0.8803, 0.4244), (0.7071, -0.7071, 0.49), (0.5339, -0.5339, 0.4244), (0.407, -0.407, 0.245), (0.3606, -0.3606, 6.001e-17), (0.407, -0.407, -0.245), (0.5339, -0.5339, -0.4244), (0.7071, -0.7071, -0.49), (0.8803, -0.8803, -0.4244), (1.007, -1.007, -0.245), (1.182, -0.9071, 0.0), (1.13, -0.8671, 0.245), (0.9877, -0.7579, 0.4244), (0.7934, -0.6088, 0.49), (0.599, -0.4596, 0.4244), (0.4567, -0.3504, 0.245), (0.4046, -0.3105, 6.001e-17), (0.4567, -0.3504, -0.245), (0.599, -0.4596, -0.4244), (0.7934, -0.6088, -0.49), (0.9877, -0.7579, -0.4244), (1.13, -0.8671, -0.245), (1.29, -0.745, 0.0), (1.234, -0.7122, 0.245), (1.078, -0.6225, 0.4244), (0.866, -0.5, 0.49), (0.6538, -0.3775, 0.4244), (0.4985, -0.2878, 0.245), (0.4417, -0.255, 6.001e-17), (0.4985, -0.2878, -0.245), (0.6538, -0.3775, -0.4244), (0.866, -0.5, -0.49), (1.078, -0.6225, -0.4244), (1.234, -0.7122, -0.245), (1.377, -0.5702, 0.0), (1.316, -0.5451, 0.245), (1.15, -0.4764, 0.4244), (0.9239, -0.3827, 0.49), (0.6975, -0.2889, 0.4244), (0.5318, -0.2203, 0.245), (0.4712, -0.1952, 6.001e-17), (0.5318, -0.2203, -0.245), (0.6975, -0.2889, -0.4244), (0.9239, -0.3827, -0.49), (1.15, -0.4764, -0.4244), (1.316, -0.5451, -0.245), (1.439, -0.3856, 0.0), (1.376, -0.3686, 0.245), (1.203, -0.3222, 0.4244), (0.9659, -0.2588, 0.49), (0.7293, -0.1954, 0.4244), (0.556, -0.149, 0.245), (0.4926, -0.132, 6.001e-17), (0.556, -0.149, -0.245), (0.7293, -0.1954, -0.4244), (0.9659, -0.2588, -0.49), (1.203, -0.3222, -0.4244), (1.376, -0.3686, -0.245), (1.477, -0.1945, 0.0), (1.412, -0.1859, 0.245), (1.234, -0.1625, 0.4244), (0.9914, -0.1305, 0.49), (0.7485, -0.09855, 0.4244), (0.5707, -0.07514, 0.245), (0.5056, -0.06657, 6.001e-17), (0.5707, -0.07514, -0.245), (0.7485, -0.09855, -0.4244), (0.9914, -0.1305, -0.49), (1.234, -0.1625, -0.4244), (1.412, -0.1859, -0.245)], [], [(0, 12, 13, 1), (1, 13, 14, 2), (2, 14, 15, 3), (3, 15, 16, 4), (4, 16, 17, 5), (5, 17, 18, 6), (6, 18, 19, 7), (7, 19, 20, 8), (8, 20, 21, 9), (9, 21, 22, 10), (10, 22, 23, 11), (11, 23, 12, 0), (12, 24, 25, 13), (13, 25, 26, 14), (14, 26, 27, 15), (15, 27, 28, 16), (16, 28, 29, 17), (17, 29, 30, 18), (18, 30, 31, 19), (19, 31, 32, 20), (20, 32, 33, 21), (21, 33, 34, 22), (22, 34, 35, 23), (23, 35, 24, 12), (24, 36, 37, 25), (25, 37, 38, 26), (26, 38, 39, 27), (27, 39, 40, 28), (28, 40, 41, 29), (29, 41, 42, 30), (30, 42, 43, 31), (31, 43, 44, 32), (32, 44, 45, 33), (33, 45, 46, 34), (34, 46, 47, 35), (35, 47, 36, 24), (36, 48, 49, 37), (37, 49, 50, 38), (38, 50, 51, 39), (39, 51, 52, 40), (40, 52, 53, 41), (41, 53, 54, 42), (42, 54, 55, 43), (43, 55, 56, 44), (44, 56, 57, 45), (45, 57, 58, 46), (46, 58, 59, 47), (47, 59, 48, 36), (48, 60, 61, 49), (49, 61, 62, 50), (50, 62, 63, 51), (51, 63, 64, 52), (52, 64, 65, 53), (53, 65, 66, 54), (54, 66, 67, 55), (55, 67, 68, 56), (56, 68, 69, 57), (57, 69, 70, 58), (58, 70, 71, 59), (59, 71, 60, 48), (60, 72, 73, 61), (61, 73, 74, 62), (62, 74, 75, 63), (63, 75, 76, 64), (64, 76, 77, 65), (65, 77, 78, 66), (66, 78, 79, 67), (67, 79, 80, 68), (68, 80, 81, 69), (69, 81, 82, 70), (70, 82, 83, 71), (71, 83, 72, 60), (72, 84, 85, 73), (73, 85, 86, 74), (74, 86, 87, 75), (75, 87, 88, 76), (76, 88, 89, 77), (77, 89, 90, 78), (78, 90, 91, 79), (79, 91, 92, 80), (80, 92, 93, 81), (81, 93, 94, 82), (82, 94, 95, 83), (83, 95, 84, 72), (84, 96, 97, 85), (85, 97, 98, 86), (86, 98, 99, 87), (87, 99, 100, 88), (88, 100, 101, 89), (89, 101, 102, 90), (90, 102, 103, 91), (91, 103, 104, 92), (92, 104, 105, 93), (93, 105, 106, 94), (94, 106, 107, 95), (95, 107, 96, 84), (96, 108, 109, 97), (97, 109, 110, 98), (98, 110, 111, 99), (99, 111, 112, 100), (100, 112, 113, 101), (101, 113, 114, 102), (102, 114, 115, 103), (103, 115, 116, 104), (104, 116, 117, 105), (105, 117, 118, 106), (106, 118, 119, 107), (107, 119, 108, 96), (108, 120, 121, 109), (109, 121, 122, 110), (110, 122, 123, 111), (111, 123, 124, 112), (112, 124, 125, 113), (113, 125, 126, 114), (114, 126, 127, 115), (115, 127, 128, 116), (116, 128, 129, 117), (117, 129, 130, 118), (118, 130, 131, 119), (119, 131, 120, 108), (120, 132, 133, 121), (121, 133, 134, 122), (122, 134, 135, 123), (123, 135, 136, 124), (124, 136, 137, 125), (125, 137, 138, 126), (126, 138, 139, 127), (127, 139, 140, 128), (128, 140, 141, 129), (129, 141, 142, 130), (130, 142, 143, 131), (131, 143, 132, 120), (132, 144, 145, 133), (133, 145, 146, 134), (134, 146, 147, 135), (135, 147, 148, 136), (136, 148, 149, 137), (137, 149, 150, 138), (138, 150, 151, 139), (139, 151, 152, 140), (140, 152, 153, 141), (141, 153, 154, 142), (142, 154, 155, 143), (143, 155, 144, 132), (144, 156, 157, 145), (145, 157, 158, 146), (146, 158, 159, 147), (147, 159, 160, 148), (148, 160, 161, 149), (149, 161, 162, 150), (150, 162, 163, 151), (151, 163, 164, 152), (152, 164, 165, 153), (153, 165, 166, 154), (154, 166, 167, 155), (155, 167, 156, 144), (156, 168, 169, 157), (157, 169, 170, 158), (158, 170, 171, 159), (159, 171, 172, 160), (160, 172, 173, 161), (161, 173, 174, 162), (162, 174, 175, 163), (163, 175, 176, 164), (164, 176, 177, 165), (165, 177, 178, 166), (166, 178, 179, 167), (167, 179, 168, 156), (168, 180, 181, 169), (169, 181, 182, 170), (170, 182, 183, 171), (171, 183, 184, 172), (172, 184, 185, 173), (173, 185, 186, 174), (174, 186, 187, 175), (175, 187, 188, 176), (176, 188, 189, 177), (177, 189, 190, 178), (178, 190, 191, 179), (179, 191, 180, 168), (180, 192, 193, 181), (181, 193, 194, 182), (182, 194, 195, 183), (183, 195, 196, 184), (184, 196, 197, 185), (185, 197, 198, 186), (186, 198, 199, 187), (187, 199, 200, 188), (188, 200, 201, 189), (189, 201, 202, 190), (190, 202, 203, 191), (191, 203, 192, 180), (192, 204, 205, 193), (193, 205, 206, 194), (194, 206, 207, 195), (195, 207, 208, 196), (196, 208, 209, 197), (197, 209, 210, 198), (198, 210, 211, 199), (199, 211, 212, 200), (200, 212, 213, 201), (201, 213, 214, 202), (202, 214, 215, 203), (203, 215, 204, 192), (204, 216, 217, 205), (205, 217, 218, 206), (206, 218, 219, 207), (207, 219, 220, 208), (208, 220, 221, 209), (209, 221, 222, 210), (210, 222, 223, 211), (211, 223, 224, 212), (212, 224, 225, 213), (213, 225, 226, 214), (214, 226, 227, 215), (215, 227, 216, 204), (216, 228, 229, 217), (217, 229, 230, 218), (218, 230, 231, 219), (219, 231, 232, 220), (220, 232, 233, 221), (221, 233, 234, 222), (222, 234, 235, 223), (223, 235, 236, 224), (224, 236, 237, 225), (225, 237, 238, 226), (226, 238, 239, 227), (227, 239, 228, 216), (228, 240, 241, 229), (229, 241, 242, 230), (230, 242, 243, 231), (231, 243, 244, 232), (232, 244, 245, 233), (233, 245, 246, 234), (234, 246, 247, 235), (235, 247, 248, 236), (236, 248, 249, 237), (237, 249, 250, 238), (238, 250, 251, 239), (239, 251, 240, 228), (240, 252, 253, 241), (241, 253, 254, 242), (242, 254, 255, 243), (243, 255, 256, 244), (244, 256, 257, 245), (245, 257, 258, 246), (246, 258, 259, 247), (247, 259, 260, 248), (248, 260, 261, 249), (249, 261, 262, 250), (250, 262, 263, 251), (251, 263, 252, 240), (252, 264, 265, 253), (253, 265, 266, 254), (254, 266, 267, 255), (255, 267, 268, 256), (256, 268, 269, 257), (257, 269, 270, 258), (258, 270, 271, 259), (259, 271, 272, 260), (260, 272, 273, 261), (261, 273, 274, 262), (262, 274, 275, 263), (263, 275, 264, 252), (264, 276, 277, 265), (265, 277, 278, 266), (266, 278, 279, 267), (267, 279, 280, 268), (268, 280, 281, 269), (269, 281, 282, 270), (270, 282, 283, 271), (271, 283, 284, 272), (272, 284, 285, 273), (273, 285, 286, 274), (274, 286, 287, 275), (275, 287, 276, 264), (276, 288, 289, 277), (277, 289, 290, 278), (278, 290, 291, 279), (279, 291, 292, 280), (280, 292, 293, 281), (281, 293, 294, 282), (282, 294, 295, 283), (283, 295, 296, 284), (284, 296, 297, 285), (285, 297, 298, 286), (286, 298, 299, 287), (287, 299, 288, 276), (288, 300, 301, 289), (289, 301, 302, 290), (290, 302, 303, 291), (291, 303, 304, 292), (292, 304, 305, 293), (293, 305, 306, 294), (294, 306, 307, 295), (295, 307, 308, 296), (296, 308, 309, 297), (297, 309, 310, 298), (298, 310, 311, 299), (299, 311, 300, 288), (300, 312, 313, 301), (301, 313, 314, 302), (302, 314, 315, 303), (303, 315, 316, 304), (304, 316, 317, 305), (305, 317, 318, 306), (306, 318, 319, 307), (307, 319, 320, 308), (308, 320, 321, 309), (309, 321, 322, 310), (310, 322, 323, 311), (311, 323, 312, 300), (312, 324, 325, 313), (313, 325, 326, 314), (314, 326, 327, 315), (315, 327, 328, 316), (316, 328, 329, 317), (317, 329, 330, 318), (318, 330, 331, 319), (319, 331, 332, 320), (320, 332, 333, 321), (321, 333, 334, 322), (322, 334, 335, 323), (323, 335, 324, 312), (324, 336, 337, 325), (325, 337, 338, 326), (326, 338, 339, 327), (327, 339, 340, 328), (328, 340, 341, 329), (329, 341, 342, 330), (330, 342, 343, 331), (331, 343, 344, 332), (332, 344, 345, 333), (333, 345, 346, 334), (334, 346, 347, 335), (335, 347, 336, 324), (336, 348, 349, 337), (337, 349, 350, 338), (338, 350, 351, 339), (339, 351, 352, 340), (340, 352, 353, 341), (341, 353, 354, 342), (342, 354, 355, 343), (343, 355, 356, 344), (344, 356, 357, 345), (345, 357, 358, 346), (346, 358, 359, 347), (347, 359, 348, 336), (348, 360, 361, 349), (349, 361, 362, 350), (350, 362, 363, 351), (351, 363, 364, 352), (352, 364, 365, 353), (353, 365, 366, 354), (354, 366, 367, 355), (355, 367, 368, 356), (356, 368, 369, 357), (357, 369, 370, 358), (358, 370, 371, 359), (359, 371, 360, 348), (360, 372, 373, 361), (361, 373, 374, 362), (362, 374, 375, 363), (363, 375, 376, 364), (364, 376, 377, 365), (365, 377, 378, 366), (366, 378, 379, 367), (367, 379, 380, 368), (368, 380, 381, 369), (369, 381, 382, 370), (370, 382, 383, 371), (371, 383, 372, 360), (372, 384, 385, 373), (373, 385, 386, 374), (374, 386, 387, 375), (375, 387, 388, 376), (376, 388, 389, 377), (377, 389, 390, 378), (378, 390, 391, 379), (379, 391, 392, 380), (380, 392, 393, 381), (381, 393, 394, 382), (382, 394, 395, 383), (383, 395, 384, 372), (384, 396, 397, 385), (385, 397, 398, 386), (386, 398, 399, 387), (387, 399, 400, 388), (388, 400, 401, 389), (389, 401, 402, 390), (390, 402, 403, 391), (391, 403, 404, 392), (392, 404, 405, 393), (393, 405, 406, 394), (394, 406, 407, 395), (395, 407, 396, 384), (396, 408, 409, 397), (397, 409, 410, 398), (398, 410, 411, 399), (399, 411, 412, 400), (400, 412, 413, 401), (401, 413, 414, 402), (402, 414, 415, 403), (403, 415, 416, 404), (404, 416, 417, 405), (405, 417, 418, 406), (406, 418, 419, 407), (407, 419, 408, 396), (408, 420, 421, 409), (409, 421, 422, 410), (410, 422, 423, 411), (411, 423, 424, 412), (412, 424, 425, 413), (413, 425, 426, 414), (414, 426, 427, 415), (415, 427, 428, 416), (416, 428, 429, 417), (417, 429, 430, 418), (418, 430, 431, 419), (419, 431, 420, 408), (420, 432, 433, 421), (421, 433, 434, 422), (422, 434, 435, 423), (423, 435, 436, 424), (424, 436, 437, 425), (425, 437, 438, 426), (426, 438, 439, 427), (427, 439, 440, 428), (428, 440, 441, 429), (429, 441, 442, 430), (430, 442, 443, 431), (431, 443, 432, 420), (432, 444, 445, 433), (433, 445, 446, 434), (434, 446, 447, 435), (435, 447, 448, 436), (436, 448, 449, 437), (437, 449, 450, 438), (438, 450, 451, 439), (439, 451, 452, 440), (440, 452, 453, 441), (441, 453, 454, 442), (442, 454, 455, 443), (443, 455, 444, 432), (444, 456, 457, 445), (445, 457, 458, 446), (446, 458, 459, 447), (447, 459, 460, 448), (448, 460, 461, 449), (449, 461, 462, 450), (450, 462, 463, 451), (451, 463, 464, 452), (452, 464, 465, 453), (453, 465, 466, 454), (454, 466, 467, 455), (455, 467, 456, 444), (456, 468, 469, 457), (457, 469, 470, 458), (458, 470, 471, 459), (459, 471, 472, 460), (460, 472, 473, 461), (461, 473, 474, 462), (462, 474, 475, 463), (463, 475, 476, 464), (464, 476, 477, 465), (465, 477, 478, 466), (466, 478, 479, 467), (467, 479, 468, 456), (468, 480, 481, 469), (469, 481, 482, 470), (470, 482, 483, 471), (471, 483, 484, 472), (472, 484, 485, 473), (473, 485, 486, 474), (474, 486, 487, 475), (475, 487, 488, 476), (476, 488, 489, 477), (477, 489, 490, 478), (478, 490, 491, 479), (479, 491, 480, 468), (480, 492, 493, 481), (481, 493, 494, 482), (482, 494, 495, 483), (483, 495, 496, 484), (484, 496, 497, 485), (485, 497, 498, 486), (486, 498, 499, 487), (487, 499, 500, 488), (488, 500, 501, 489), (489, 501, 502, 490), (490, 502, 503, 491), (491, 503, 492, 480), (492, 504, 505, 493), (493, 505, 506, 494), (494, 506, 507, 495), (495, 507, 508, 496), (496, 508, 509, 497), (497, 509, 510, 498), (498, 510, 511, 499), (499, 511, 512, 500), (500, 512, 513, 501), (501, 513, 514, 502), (502, 514, 515, 503), (503, 515, 504, 492), (504, 516, 517, 505), (505, 517, 518, 506), (506, 518, 519, 507), (507, 519, 520, 508), (508, 520, 521, 509), (509, 521, 522, 510), (510, 522, 523, 511), (511, 523, 524, 512), (512, 524, 525, 513), (513, 525, 526, 514), (514, 526, 527, 515), (515, 527, 516, 504), (516, 528, 529, 517), (517, 529, 530, 518), (518, 530, 531, 519), (519, 531, 532, 520), (520, 532, 533, 521), (521, 533, 534, 522), (522, 534, 535, 523), (523, 535, 536, 524), (524, 536, 537, 525), (525, 537, 538, 526), (526, 538, 539, 527), (527, 539, 528, 516), (528, 540, 541, 529), (529, 541, 542, 530), (530, 542, 543, 531), (531, 543, 544, 532), (532, 544, 545, 533), (533, 545, 546, 534), (534, 546, 547, 535), (535, 547, 548, 536), (536, 548, 549, 537), (537, 549, 550, 538), (538, 550, 551, 539), (539, 551, 540, 528), (540, 552, 553, 541), (541, 553, 554, 542), (542, 554, 555, 543), (543, 555, 556, 544), (544, 556, 557, 545), (545, 557, 558, 546), (546, 558, 559, 547), (547, 559, 560, 548), (548, 560, 561, 549), (549, 561, 562, 550), (550, 562, 563, 551), (551, 563, 552, 540), (552, 564, 565, 553), (553, 565, 566, 554), (554, 566, 567, 555), (555, 567, 568, 556), (556, 568, 569, 557), (557, 569, 570, 558), (558, 570, 571, 559), (559, 571, 572, 560), (560, 572, 573, 561), (561, 573, 574, 562), (562, 574, 575, 563), (563, 575, 564, 552), (564, 0, 1, 565), (565, 1, 2, 566), (566, 2, 3, 567), (567, 3, 4, 568), (568, 4, 5, 569), (569, 5, 6, 570), (570, 6, 7, 571), (571, 7, 8, 572), (572, 8, 9, 573), (573, 9, 10, 574), (574, 10, 11, 575), (575, 11, 0, 564)])
me_torus_002.polygons.foreach_set('use_smooth', [True] * 576)
me_torus_002.materials.append(mat_material_001)
me_torus_002.use_remesh_preserve_volume = False
me_torus_002.use_remesh_preserve_attributes = False
me_torus_002.use_mirror_vertex_groups = False
me_torus_002.update()
me_cylinder_002 = bpy.data.meshes.new('Cylinder.002')
me_cylinder_002.from_pydata([(-0.08631, 0.4321, -1.0), (-0.1844, 0.9234, 1.0), (0.08563, 0.4323, -1.0), (0.183, 0.9237, 1.0), (0.2445, 0.3666, -1.0), (0.5225, 0.7834, 1.0), (0.3662, 0.2451, -1.0), (0.7826, 0.5238, 1.0), (0.4321, 0.08631, -1.0), (0.9234, 0.1844, 1.0), (0.4323, -0.08563, -1.0), (0.9237, -0.183, 1.0), (0.3666, -0.2445, -1.0), (0.7834, -0.5225, 1.0), (0.2451, -0.3662, -1.0), (0.5238, -0.7826, 1.0), (0.08631, -0.4321, -1.0), (0.1844, -0.9234, 1.0), (-0.08563, -0.4323, -1.0), (-0.183, -0.9237, 1.0), (-0.2445, -0.3666, -1.0), (-0.5225, -0.7834, 1.0), (-0.3662, -0.2451, -1.0), (-0.7826, -0.5238, 1.0), (-0.4321, -0.08631, -1.0), (-0.9234, -0.1844, 1.0), (-0.4323, 0.08563, -1.0), (-0.9237, 0.183, 1.0), (-0.3666, 0.2445, -1.0), (-0.7834, 0.5225, 1.0), (-0.2451, 0.3662, -1.0), (-0.5238, 0.7826, 1.0), (-0.1608, 0.8052, -0.4281), (0.1596, 0.8054, -0.4281), (0.4556, 0.6831, -0.4281), (0.6824, 0.4567, -0.4281), (0.8052, 0.1608, -0.4281), (0.8054, -0.1596, -0.4281), (0.6831, -0.4556, -0.4281), (0.4567, -0.6824, -0.4281), (0.1608, -0.8052, -0.4281), (-0.1596, -0.8054, -0.4281), (-0.4556, -0.6831, -0.4281), (-0.6824, -0.4567, -0.4281), (-0.8052, -0.1608, -0.4281), (-0.8054, 0.1596, -0.4281), (-0.6831, 0.4556, -0.4281), (-0.4567, 0.6824, -0.4281), (0.1312, 0.6625, -0.7512), (0.3748, 0.5618, -0.7512), (0.5612, 0.3757, -0.7512), (0.6623, 0.1323, -0.7512), (0.6625, -0.1312, -0.7512), (0.5618, -0.3748, -0.7512), (0.3757, -0.5612, -0.7512), (0.1323, -0.6623, -0.7512), (-0.1312, -0.6625, -0.7512), (-0.3748, -0.5618, -0.7512), (-0.5612, -0.3757, -0.7512), (-0.6623, -0.1323, -0.7512), (-0.6625, 0.1312, -0.7512), (-0.5618, 0.3748, -0.7512), (-0.3757, 0.5612, -0.7512), (-0.1323, 0.6623, -0.7512), (-0.1484, 0.7429, -0.6031), (0.1472, 0.7432, -0.6031), (0.4204, 0.6303, -0.6031), (0.6296, 0.4214, -0.6031), (0.7429, 0.1484, -0.6031), (0.7432, -0.1472, -0.6031), (0.6303, -0.4204, -0.6031), (0.4214, -0.6296, -0.6031), (0.1484, -0.7429, -0.6031), (-0.1472, -0.7432, -0.6031), (-0.4204, -0.6303, -0.6031), (-0.6296, -0.4214, -0.6031), (-0.7429, -0.1484, -0.6031), (-0.7432, 0.1472, -0.6031), (-0.6303, 0.4204, -0.6031), (-0.4214, 0.6296, -0.6031), (0.1139, 0.5751, -0.8831), (0.3253, 0.4877, -0.8831), (0.4872, 0.3261, -0.8831), (0.5749, 0.1148, -0.8831), (0.5751, -0.1139, -0.8831), (0.4877, -0.3253, -0.8831), (0.3261, -0.4872, -0.8831), (0.1148, -0.5749, -0.8831), (-0.1139, -0.5751, -0.8831), (-0.3253, -0.4877, -0.8831), (-0.4872, -0.3261, -0.8831), (-0.5749, -0.1148, -0.8831), (-0.5751, 0.1139, -0.8831), (-0.4877, 0.3253, -0.8831), (-0.3261, 0.4872, -0.8831), (-0.1148, 0.5749, -0.8831), (-0.1977, 0.9896, 1.0), (0.1961, 0.9899, 1.0), (0.56, 0.8395, 1.0), (0.8386, 0.5613, 1.0), (0.9896, 0.1977, 1.0), (0.9899, -0.1961, 1.0), (0.8395, -0.56, 1.0), (0.5613, -0.8386, 1.0), (0.1977, -0.9896, 1.0), (-0.1961, -0.9899, 1.0), (-0.56, -0.8395, 1.0), (-0.8386, -0.5613, 1.0), (-0.9896, -0.1977, 1.0), (-0.9899, 0.1961, 1.0), (-0.8395, 0.56, 1.0), (-0.5613, 0.8386, 1.0), (0.1927, 0.9726, 0.7051), (0.5502, 0.8249, 0.7051), (0.824, 0.5515, 0.7051), (0.9723, 0.1942, 0.7051), (0.9726, -0.1927, 0.7051), (0.8249, -0.5502, 0.7051), (0.5515, -0.824, 0.7051), (0.1942, -0.9723, 0.7051), (-0.1927, -0.9726, 0.7051), (-0.5502, -0.8249, 0.7051), (-0.824, -0.5515, 0.7051), (-0.9723, -0.1942, 0.7051), (-0.9726, 0.1927, 0.7051), (-0.8249, 0.5502, 0.7051), (-0.5515, 0.824, 0.7051), (-0.1942, 0.9723, 0.7051), (0.1897, 0.9579, 0.4096), (0.5419, 0.8123, 0.4096), (0.8115, 0.5431, 0.4096), (0.9576, 0.1913, 0.4096), (0.9579, -0.1897, 0.4096), (0.8123, -0.5419, 0.4096), (0.5431, -0.8115, 0.4096), (0.1913, -0.9576, 0.4096), (-0.1897, -0.9579, 0.4096), (-0.5419, -0.8123, 0.4096), (-0.8115, -0.5431, 0.4096), (-0.9576, -0.1913, 0.4096), (-0.9579, 0.1897, 0.4096), (-0.8123, 0.5419, 0.4096), (-0.5431, 0.8115, 0.4096), (-0.1913, 0.9576, 0.4096), (0.1828, 0.923, 0.05633), (0.5221, 0.7828, 0.05633), (0.7819, 0.5234, 0.05633), (0.9227, 0.1843, 0.05633), (0.923, -0.1828, 0.05633), (0.7828, -0.5221, 0.05633), (0.5234, -0.7819, 0.05633), (0.1843, -0.9227, 0.05633), (-0.1828, -0.923, 0.05633), (-0.5221, -0.7828, 0.05633), (-0.7819, -0.5234, 0.05633), (-0.9227, -0.1843, 0.05633), (-0.923, 0.1828, 0.05633), (-0.7828, 0.5221, 0.05633), (-0.5234, 0.7819, 0.05633), (-0.1843, 0.9227, 0.05633), (0.1727, 0.8721, -0.1989), (0.4933, 0.7396, -0.1989), (0.7388, 0.4945, -0.1989), (0.8718, 0.1741, -0.1989), (0.8721, -0.1727, -0.1989), (0.7396, -0.4933, -0.1989), (0.4945, -0.7388, -0.1989), (0.1741, -0.8718, -0.1989), (-0.1727, -0.8721, -0.1989), (-0.4933, -0.7396, -0.1989), (-0.7388, -0.4945, -0.1989), (-0.8718, -0.1741, -0.1989), (-0.8721, 0.1727, -0.1989), (-0.7396, 0.4933, -0.1989), (-0.4945, 0.7388, -0.1989), (-0.1741, 0.8718, -0.1989), (0.1943, 0.9809, 1.0), (-0.1959, 0.9806, 1.0), (0.5549, 0.8319, 1.0), (0.831, 0.5562, 1.0), (0.9806, 0.1959, 1.0), (0.9809, -0.1943, 1.0), (0.8319, -0.5549, 1.0), (0.5562, -0.831, 1.0), (0.1959, -0.9806, 1.0), (-0.1943, -0.9809, 1.0), (-0.5549, -0.8319, 1.0), (-0.831, -0.5562, 1.0), (-0.9806, -0.1959, 1.0), (-0.9809, 0.1943, 1.0), (-0.8319, 0.5549, 1.0), (-0.5562, 0.831, 1.0), (-0.099, 0.4957, -1.0), (0.09822, 0.4958, -1.0), (0.2805, 0.4205, -1.0), (0.42, 0.2811, -1.0), (0.4957, 0.099, -1.0), (0.4958, -0.09822, -1.0), (0.4205, -0.2805, -1.0), (0.2811, -0.42, -1.0), (0.099, -0.4957, -1.0), (-0.09822, -0.4958, -1.0), (-0.2805, -0.4205, -1.0), (-0.42, -0.2811, -1.0), (-0.4957, -0.099, -1.0), (-0.4958, 0.09822, -1.0), (-0.4205, 0.2805, -1.0), (-0.2811, 0.42, -1.0), (0.08916, 0.4501, -0.9645), (-0.08987, 0.4499, -0.9645), (0.2546, 0.3817, -0.9645), (0.3813, 0.2552, -0.9645), (0.4499, 0.08987, -0.9645), (0.4501, -0.08916, -0.9645), (0.3817, -0.2546, -0.9645), (0.2552, -0.3813, -0.9645), (0.08987, -0.4499, -0.9645), (-0.08916, -0.4501, -0.9645), (-0.2546, -0.3817, -0.9645), (-0.3813, -0.2552, -0.9645), (-0.4499, -0.08987, -0.9645), (-0.4501, 0.08916, -0.9645), (-0.3817, 0.2546, -0.9645), (-0.2552, 0.3813, -0.9645), (0.3604, -0.5384, -0.7371), (0.1269, -0.6354, -0.7371), (-0.1269, 0.6354, -0.7371), (0.1259, 0.6356, -0.7371), (-0.3604, 0.5384, -0.7371), (-0.1259, -0.6356, -0.7371), (0.3595, 0.539, -0.7371), (-0.3595, -0.539, -0.7371), (0.5384, 0.3604, -0.7371), (-0.5384, -0.3604, -0.7371), (0.6354, 0.1269, -0.7371), (-0.6354, -0.1269, -0.7371), (0.6356, -0.1259, -0.7371), (-0.6356, 0.1259, -0.7371), (0.539, -0.3595, -0.7371), (-0.539, 0.3595, -0.7371), (0.1784, -0.8931, 0.1315), (0.177, 0.8934, 0.1315), (-0.177, -0.8934, 0.1315), (0.5054, 0.7577, 0.1315), (-0.5054, -0.7577, 0.1315), (0.7569, 0.5066, 0.1315), (-0.7569, -0.5066, 0.1315), (0.8931, 0.1784, 0.1315), (-0.8931, -0.1784, 0.1315), (0.8934, -0.177, 0.1315), (-0.8934, 0.177, 0.1315), (0.7577, -0.5054, 0.1315), (-0.7577, 0.5054, 0.1315), (0.5066, -0.7569, 0.1315), (-0.1784, 0.8931, 0.1315), (-0.5066, 0.7569, 0.1315), (0.4653, -0.6952, -0.2367), (-0.1638, 0.8203, -0.2367), (-0.4653, 0.6952, -0.2367), (0.1638, -0.8203, -0.2367), (0.1625, 0.8206, -0.2367), (-0.1625, -0.8206, -0.2367), (0.4642, 0.6959, -0.2367), (-0.4642, -0.6959, -0.2367), (0.6952, 0.4653, -0.2367), (-0.6952, -0.4653, -0.2367), (0.8203, 0.1638, -0.2367), (-0.8203, -0.1638, -0.2367), (0.8206, -0.1625, -0.2367), (-0.8206, 0.1625, -0.2367), (0.6959, -0.4642, -0.2367), (-0.6959, 0.4642, -0.2367), (0.4232, -0.6322, -0.4941), (-0.149, 0.746, -0.4941), (-0.4232, 0.6322, -0.4941), (0.149, -0.746, -0.4941), (0.1478, 0.7463, -0.4941), (-0.1478, -0.7463, -0.4941), (0.4222, 0.6329, -0.4941), (-0.4222, -0.6329, -0.4941), (0.6322, 0.4232, -0.4941), (-0.6322, -0.4232, -0.4941), (0.746, 0.149, -0.4941), (-0.746, -0.149, -0.4941), (0.7463, -0.1478, -0.4941), (-0.7463, 0.1478, -0.4941), (0.6329, -0.4222, -0.4941), (-0.6329, 0.4222, -0.4941), (0.1889, -0.9458, 1.0), (0.1874, 0.9461, 1.0), (-0.1874, -0.9461, 1.0), (0.5352, 0.8024, 1.0), (-0.5352, -0.8024, 1.0), (0.8015, 0.5365, 1.0), (-0.8015, -0.5365, 1.0), (0.9458, 0.1889, 1.0), (-0.9458, -0.1889, 1.0), (0.9461, -0.1874, 1.0), (-0.9461, 0.1874, 1.0), (0.8024, -0.5352, 1.0), (-0.8024, 0.5352, 1.0), (0.5365, -0.8015, 1.0), (-0.1889, 0.9458, 1.0), (-0.5365, 0.8015, 1.0), (0.09372, 0.4731, -0.9645), (-0.09447, 0.473, -0.9645), (0.2676, 0.4012, -0.9645), (0.4008, 0.2683, -0.9645), (0.473, 0.09447, -0.9645), (0.4731, -0.09372, -0.9645), (0.4012, -0.2676, -0.9645), (0.2683, -0.4008, -0.9645), (0.09447, -0.473, -0.9645), (-0.09372, -0.4731, -0.9645), (-0.2676, -0.4012, -0.9645), (-0.4008, -0.2683, -0.9645), (-0.473, -0.09447, -0.9645), (-0.4731, 0.09372, -0.9645), (-0.4012, 0.2676, -0.9645), (-0.2683, 0.4008, -0.9645), (1.242, 0.1438, 0.7836), (1.243, -0.1477, 0.7836), (1.23, 0.142, 0.6486), (1.23, -0.1459, 0.6486), (1.457, 0.144, 0.7847), (1.457, -0.1476, 0.7846), (1.403, 0.1422, 0.6559), (1.403, -0.1458, 0.6559), (1.637, 0.144, 0.6933), (1.637, -0.1475, 0.6931), (1.509, 0.1422, 0.6014), (1.509, -0.1457, 0.6013), (1.76, 0.1442, 0.5087), (1.76, -0.1474, 0.5085), (1.59, 0.1424, 0.4814), (1.59, -0.1456, 0.4812), (1.777, 0.1444, 0.271), (1.777, -0.1472, 0.2709), (1.606, 0.1426, 0.2941), (1.606, -0.1453, 0.2939), (1.675, 0.1447, 0.02594), (1.675, -0.1469, 0.02578), (1.523, 0.1429, 0.09105), (1.523, -0.145, 0.09089), (1.428, 0.145, -0.2395), (1.428, -0.1466, -0.2396), (1.312, 0.1432, -0.1388), (1.312, -0.1447, -0.1389), (1.187, 0.1452, -0.4073), (1.187, -0.1463, -0.4074), (1.077, 0.1434, -0.3025), (1.077, -0.1445, -0.3026), (0.9775, 0.1454, -0.5409), (0.9635, -0.1461, -0.5302), (0.8674, 0.1437, -0.4361), (0.8534, -0.1443, -0.4254), (0.9692, -0.1882, 0.4826), (0.9838, -0.1911, 0.6432), (0.9689, 0.1895, 0.4826), (0.9835, 0.1924, 0.6432), (0.825, 0.1554, -0.4306), (0.8251, -0.1547, -0.4307), (0.8178, -0.1469, -0.5833), (0.8177, 0.1474, -0.5832)], [], [(96, 177, 176, 97), (97, 176, 178, 98), (98, 178, 179, 99), (99, 179, 180, 100), (101, 181, 182, 102), (102, 182, 183, 103), (103, 183, 184, 104), (104, 184, 185, 105), (105, 185, 186, 106), (106, 186, 187, 107), (107, 187, 188, 108), (108, 188, 189, 109), (109, 189, 190, 110), (110, 190, 191, 111), (111, 191, 177, 96), (0, 2, 4, 6, 8, 10, 12, 14, 16, 18, 20, 22, 24, 26, 28, 30), (79, 47, 32, 64), (78, 46, 47, 79), (77, 45, 46, 78), (76, 44, 45, 77), (75, 43, 44, 76), (74, 42, 43, 75), (73, 41, 42, 74), (72, 40, 41, 73), (71, 39, 40, 72), (70, 38, 39, 71), (69, 37, 38, 70), (67, 35, 36, 68), (66, 34, 35, 67), (65, 33, 34, 66), (64, 32, 33, 65), (125, 110, 111, 126), (124, 109, 110, 125), (123, 108, 109, 124), (122, 107, 108, 123), (121, 106, 107, 122), (120, 105, 106, 121), (119, 104, 105, 120), (118, 103, 104, 119), (117, 102, 103, 118), (116, 101, 102, 117), (114, 99, 100, 115), (113, 98, 99, 114), (112, 97, 98, 113), (127, 96, 97, 112), (95, 63, 48, 80), (80, 48, 49, 81), (81, 49, 50, 82), (82, 50, 51, 83), (84, 52, 53, 85), (85, 53, 54, 86), (86, 54, 55, 87), (87, 55, 56, 88), (88, 56, 57, 89), (89, 57, 58, 90), (90, 58, 59, 91), (91, 59, 60, 92), (92, 60, 61, 93), (93, 61, 62, 94), (94, 62, 63, 95), (63, 64, 65, 48), (48, 65, 66, 49), (49, 66, 67, 50), (50, 67, 68, 51), (52, 69, 70, 53), (53, 70, 71, 54), (54, 71, 72, 55), (55, 72, 73, 56), (56, 73, 74, 57), (57, 74, 75, 58), (58, 75, 76, 59), (59, 76, 77, 60), (60, 77, 78, 61), (61, 78, 79, 62), (62, 79, 64, 63), (207, 94, 95, 192), (206, 93, 94, 207), (205, 92, 93, 206), (204, 91, 92, 205), (203, 90, 91, 204), (202, 89, 90, 203), (201, 88, 89, 202), (200, 87, 88, 201), (199, 86, 87, 200), (198, 85, 86, 199), (197, 84, 85, 198), (195, 82, 83, 196), (194, 81, 82, 195), (193, 80, 81, 194), (192, 95, 80, 193), (126, 111, 96, 127), (157, 141, 142, 158), (156, 140, 141, 157), (155, 139, 140, 156), (154, 138, 139, 155), (153, 137, 138, 154), (152, 136, 137, 153), (151, 135, 136, 152), (150, 134, 135, 151), (149, 133, 134, 150), (148, 132, 133, 149), (146, 130, 131, 147), (145, 129, 130, 146), (144, 128, 129, 145), (159, 143, 128, 144), (174, 158, 159, 175), (175, 159, 144, 160), (160, 144, 145, 161), (161, 145, 146, 162), (162, 146, 147, 163), (164, 148, 149, 165), (165, 149, 150, 166), (166, 150, 151, 167), (167, 151, 152, 168), (168, 152, 153, 169), (169, 153, 154, 170), (170, 154, 155, 171), (171, 155, 156, 172), (172, 156, 157, 173), (173, 157, 158, 174), (46, 173, 174, 47), (45, 172, 173, 46), (44, 171, 172, 45), (43, 170, 171, 44), (42, 169, 170, 43), (41, 168, 169, 42), (40, 167, 168, 41), (39, 166, 167, 40), (38, 165, 166, 39), (37, 164, 165, 38), (35, 162, 163, 36), (34, 161, 162, 35), (33, 160, 161, 34), (32, 175, 160, 33), (47, 174, 175, 32), (1, 3, 176, 177), (3, 5, 178, 176), (5, 7, 179, 178), (7, 9, 180, 179), (11, 13, 182, 181), (13, 15, 183, 182), (15, 17, 184, 183), (17, 19, 185, 184), (19, 21, 186, 185), (21, 23, 187, 186), (23, 25, 188, 187), (25, 27, 189, 188), (27, 29, 190, 189), (29, 31, 191, 190), (31, 1, 177, 191), (2, 0, 192, 193), (4, 2, 193, 194), (6, 4, 194, 195), (8, 6, 195, 196), (12, 10, 197, 198), (14, 12, 198, 199), (16, 14, 199, 200), (18, 16, 200, 201), (20, 18, 201, 202), (22, 20, 202, 203), (24, 22, 203, 204), (26, 24, 204, 205), (28, 26, 205, 206), (30, 28, 206, 207), (0, 30, 207, 192), (208, 209, 223, 222, 221, 220, 219, 218, 217, 216, 215, 214, 213, 212, 211, 210), (225, 224, 311, 312), (227, 226, 305, 304), (226, 228, 319, 305), (229, 225, 312, 313), (230, 227, 304, 306), (231, 229, 313, 314), (232, 230, 306, 307), (233, 231, 314, 315), (234, 232, 307, 308), (235, 233, 315, 316), (237, 235, 316, 317), (238, 236, 309, 310), (239, 237, 317, 318), (224, 238, 310, 311), (228, 239, 318, 319), (274, 287, 239, 228), (272, 286, 238, 224), (287, 285, 237, 239), (286, 284, 236, 238), (285, 283, 235, 237), (283, 281, 233, 235), (282, 280, 232, 234), (281, 279, 231, 233), (280, 278, 230, 232), (279, 277, 229, 231), (278, 276, 227, 230), (277, 275, 225, 229), (273, 274, 228, 226), (276, 273, 226, 227), (288, 301, 253, 240), (289, 302, 254, 241), (302, 303, 255, 254), (290, 288, 240, 242), (291, 289, 241, 243), (292, 290, 242, 244), (293, 291, 243, 245), (294, 292, 244, 246), (295, 293, 245, 247), (296, 294, 246, 248), (298, 296, 248, 250), (299, 297, 249, 251), (300, 298, 250, 252), (301, 299, 251, 253), (303, 300, 252, 255), (275, 272, 224, 225), (240, 253, 256, 259), (241, 254, 257, 260), (254, 255, 258, 257), (242, 240, 259, 261), (243, 241, 260, 262), (244, 242, 261, 263), (245, 243, 262, 264), (246, 244, 263, 265), (247, 245, 264, 266), (248, 246, 265, 267), (250, 248, 267, 269), (251, 249, 268, 270), (252, 250, 269, 271), (253, 251, 270, 256), (255, 252, 271, 258), (259, 256, 272, 275), (260, 257, 273, 276), (257, 258, 274, 273), (261, 259, 275, 277), (262, 260, 276, 278), (263, 261, 277, 279), (264, 262, 278, 280), (265, 263, 279, 281), (266, 264, 280, 282), (267, 265, 281, 283), (269, 267, 283, 285), (270, 268, 284, 286), (271, 269, 285, 287), (256, 270, 286, 272), (258, 271, 287, 274), (31, 29, 300, 303), (15, 13, 299, 301), (29, 27, 298, 300), (13, 11, 297, 299), (27, 25, 296, 298), (25, 23, 294, 296), (9, 7, 293, 295), (23, 21, 292, 294), (7, 5, 291, 293), (21, 19, 290, 292), (5, 3, 289, 291), (19, 17, 288, 290), (1, 31, 303, 302), (3, 1, 302, 289), (17, 15, 301, 288), (209, 208, 304, 305), (208, 210, 306, 304), (210, 211, 307, 306), (211, 212, 308, 307), (213, 214, 310, 309), (214, 215, 311, 310), (215, 216, 312, 311), (216, 217, 313, 312), (217, 218, 314, 313), (218, 219, 315, 314), (219, 220, 316, 315), (220, 221, 317, 316), (221, 222, 318, 317), (222, 223, 319, 318), (223, 209, 305, 319), (141, 125, 126, 142), (140, 124, 125, 141), (139, 123, 124, 140), (138, 122, 123, 139), (137, 121, 122, 138), (136, 120, 121, 137), (135, 119, 120, 136), (134, 118, 119, 135), (133, 117, 118, 134), (132, 116, 117, 133), (130, 114, 115, 131), (129, 113, 114, 130), (128, 112, 113, 129), (143, 127, 112, 128), (142, 126, 127, 143), (358, 359, 320, 322), (212, 213, 309, 308), (9, 11, 181, 180), (36, 163, 164, 37), (163, 147, 148, 164), (158, 142, 143, 159), (196, 83, 84, 197), (51, 68, 69, 52), (83, 51, 52, 84), (115, 100, 101, 116), (100, 180, 181, 101), (11, 9, 295, 297), (268, 266, 282, 284), (249, 247, 266, 268), (297, 295, 247, 249), (284, 282, 234, 236), (236, 234, 308, 309), (10, 8, 196, 197), (321, 323, 327, 325), (359, 357, 321, 320), (357, 356, 323, 321), (356, 358, 322, 323), (320, 324, 326, 322), (322, 326, 327, 323), (326, 324, 328, 330), (327, 326, 330, 331), (325, 327, 331, 329), (324, 325, 329, 328), (328, 332, 334, 330), (321, 325, 324, 320), (330, 334, 335, 331), (334, 332, 336, 338), (336, 340, 342, 338), (335, 334, 338, 339), (333, 335, 339, 337), (332, 333, 337, 336), (338, 342, 343, 339), (339, 343, 341, 337), (341, 345, 344, 340), (336, 337, 341, 340), (347, 346, 350, 351), (341, 343, 347, 345), (340, 344, 346, 342), (342, 346, 347, 343), (349, 351, 355, 353), (345, 347, 351, 349), (344, 345, 349, 348), (346, 344, 348, 350), (348, 349, 353, 352), (350, 348, 352, 354), (351, 350, 354, 355), (360, 36, 37, 361), (361, 362, 353, 355), (363, 362, 69, 68), (360, 363, 68, 36), (132, 131, 358, 356), (116, 132, 356, 357), (115, 116, 357, 359), (131, 115, 359, 358), (354, 352, 363, 360), (352, 353, 362, 363), (37, 69, 362, 361), (354, 360, 361, 355), (147, 131, 132, 148), (331, 335, 333, 329), (329, 333, 332, 328)])
me_cylinder_002.polygons.foreach_set('use_smooth', [True] * 352)
me_cylinder_002.materials.append(mat_material)
me_cylinder_002.use_remesh_preserve_volume = False
me_cylinder_002.use_remesh_preserve_attributes = False
me_cylinder_002.use_mirror_vertex_groups = False
me_cylinder_002.update()
me_plane_002 = bpy.data.meshes.new('Plane.002')
me_plane_002.from_pydata([(-1.0, -1.0, 0.0), (1.0, -1.0, 0.0), (-1.0, 1.0, 0.0), (1.0, 1.0, 0.0)], [], [(0, 1, 3, 2)])
me_plane_002.materials.append(mat_emission_001)
me_plane_002.use_remesh_preserve_volume = False
me_plane_002.use_remesh_preserve_attributes = False
me_plane_002.use_mirror_vertex_groups = False
me_plane_002.update()
me_plane_004 = bpy.data.meshes.new('Plane.004')
me_plane_004.from_pydata([(-1.0, -1.0, 0.0), (1.0, -1.0, 0.0), (-1.0, 1.0, 0.0), (1.0, 1.0, 0.0)], [], [(0, 1, 3, 2)])
_uv = me_plane_004.uv_layers.new(name='UVMap')
_uv.uv.foreach_set('vector', [8.662e-05, 8.659e-05, 0.75, 8.659e-05, 0.75, 0.9999, 8.659e-05, 0.9999])
me_plane_004.materials.append(mat_material_004)
me_plane_004.use_remesh_preserve_volume = False
me_plane_004.use_remesh_preserve_attributes = False
me_plane_004.use_mirror_vertex_groups = False
me_plane_004.update()
me_plane_001 = bpy.data.meshes.new('Plane.001')
me_plane_001.from_pydata([(-1.0, -1.0, 0.0), (1.0, -1.0, 0.0), (-1.0, 1.0, 0.0), (1.0, 1.0, 0.0)], [], [(0, 1, 3, 2)])
_uv = me_plane_001.uv_layers.new(name='UVMap')
_uv.uv.foreach_set('vector', [8.662e-05, 8.659e-05, 0.75, 8.659e-05, 0.75, 0.9999, 8.659e-05, 0.9999])
me_plane_001.materials.append(mat_material_003)
me_plane_001.use_remesh_preserve_volume = False
me_plane_001.use_remesh_preserve_attributes = False
me_plane_001.use_mirror_vertex_groups = False
me_plane_001.update()
me_plane_003 = bpy.data.meshes.new('Plane.003')
me_plane_003.from_pydata([(-1.0, -1.0, 0.0), (1.0, -1.0, 0.0), (-1.0, 1.0, 0.0), (1.0, 1.0, 0.0)], [], [(0, 1, 3, 2)])
me_plane_003.materials.append(mat_emission_002)
me_plane_003.use_remesh_preserve_volume = False
me_plane_003.use_remesh_preserve_attributes = False
me_plane_003.use_mirror_vertex_groups = False
me_plane_003.update()
me_cube = bpy.data.meshes.new('Cube')
me_cube.from_pydata([(-1.0, -1.0, -1.0), (-1.0, -1.0, 1.0), (-1.0, 1.0, -1.0), (-1.0, 1.0, 1.0), (1.0, -1.0, -1.0), (1.0, -1.0, 1.0), (1.0, 1.0, -1.0), (1.0, 1.0, 1.0)], [], [(0, 1, 3, 2), (2, 3, 7, 6), (6, 7, 5, 4), (4, 5, 1, 0), (2, 6, 4, 0), (7, 3, 1, 5)])
_uv = me_cube.uv_layers.new(name='UVMap')
_uv.uv.foreach_set('vector', [0.375, 0.75, 0.375, 0.9999, 0.1875, 0.9999, 0.1875, 0.75, 7.499e-05, 0.5, 7.499e-05, 0.25, 0.1875, 0.25, 0.1875, 0.5, 0.1875, 0.5, 0.1875, 0.25, 0.375, 0.25, 0.375, 0.5, 0.375, 0.5, 0.375, 0.25, 0.5625, 0.25, 0.5625, 0.5, 0.1875, 0.75, 0.1875, 0.5, 0.375, 0.5, 0.375, 0.75, 0.1875, 0.25, 0.1875, 7.499e-05, 0.375, 7.499e-05, 0.375, 0.25])
me_cube.materials.append(mat_material_005)
me_cube.use_remesh_preserve_volume = False
me_cube.use_remesh_preserve_attributes = False
me_cube.use_mirror_vertex_groups = False
me_cube.update()
me_plane_005 = bpy.data.meshes.new('Plane.005')
me_plane_005.from_pydata([(-1.0, -1.0, 0.0), (1.0, -1.0, 0.0), (-1.0, 1.0, 0.0), (1.0, 1.0, 0.0)], [], [(0, 1, 3, 2)])
me_plane_005.materials.append(mat_emission_003)
me_plane_005.use_remesh_preserve_volume = False
me_plane_005.use_remesh_preserve_attributes = False
me_plane_005.use_mirror_vertex_groups = False
me_plane_005.update()

# ---- objects
ob_plane = bpy.data.objects.new('Plane', me_plane)
ob_torus_001 = bpy.data.objects.new('Torus.001', me_torus_003)
ob_torus_000 = bpy.data.objects.new('Torus.000', me_torus_002)
ob_camera = bpy.data.objects.new('Camera', cam_camera)
ob_cylinder = bpy.data.objects.new('Cylinder', me_cylinder_002)
ob_plane_002 = bpy.data.objects.new('Plane.002', me_plane_002)
ob_plane_004 = bpy.data.objects.new('Plane.004', me_plane_004)
ob_plane_001 = bpy.data.objects.new('Plane.001', me_plane_001)
ob_plane_003 = bpy.data.objects.new('Plane.003', me_plane_003)
ob_point = bpy.data.objects.new('Point', light_point)
ob_cube = bpy.data.objects.new('Cube', me_cube)
ob_plane_005 = bpy.data.objects.new('Plane.005', me_plane_005)

# ---- transforms, parenting, visibility, modifiers, constraints
ob_plane.location = (2.98, -8.213, 7.352)
ob_plane.rotation_euler = (1.07, 1.947e-16, 1.153e-16)
ob_plane.lineart.crease_threshold = 0.0
ob_torus_001.location = (-0.5157, -0.6902, 1.336)
ob_torus_001.scale = (-2.142, -2.142, -2.142)
ob_torus_001.lineart.crease_threshold = 0.0
_m = ob_torus_001.modifiers.new('Solidify', 'SOLIDIFY')
_m.thickness = 0.153
_m.offset = 1.0
_m.nonmanifold_thickness_mode = 'FIXED'
_m.nonmanifold_merge_threshold = 0.0003
_m = ob_torus_001.modifiers.new('Subsurf', 'SUBSURF')
_m.uv_smooth = 'PRESERVE_CORNERS'
_m.quality = 2
_m.levels = 2
_m.show_only_control_edges = False
ob_torus_000.location = (-0.5157, -0.6902, 1.683)
ob_torus_000.scale = (-2.142, -2.142, -2.142)
ob_torus_000.lineart.crease_threshold = 0.0
_m = ob_torus_000.modifiers.new('Subsurf', 'SUBSURF')
_m.uv_smooth = 'PRESERVE_CORNERS'
_m.quality = 2
_m.show_only_control_edges = False
ob_camera.location = (7.481, -6.508, 10.0)
ob_camera.rotation_euler = (1.109, 0.0, 0.8149)
ob_camera.lock_rotations_4d = False
ob_camera.empty_display_type = 'ARROWS'
ob_camera.color = (0.0, 0.0, 0.0, 0.0)
ob_camera.display_type = 'WIRE'
ob_camera.lineart.crease_threshold = 0.0
ob_cylinder.location = (-1.205, 5.938e-07, -0.01969)
ob_cylinder.scale = (3.4, 3.4, 4.37)
ob_cylinder.lineart.crease_threshold = 0.0
_m = ob_cylinder.modifiers.new('Subsurf', 'SUBSURF')
_m.uv_smooth = 'PRESERVE_CORNERS'
_m.quality = 2
_m.levels = 2
_m.show_only_control_edges = False
ob_plane_002.location = (2.98, -8.213, 7.352)
ob_plane_002.rotation_euler = (1.07, 1.947e-16, 1.153e-16)
ob_plane_002.lineart.crease_threshold = 0.0
ob_plane_004.location = (-7.769, 0.9955, 2.945)
ob_plane_004.scale = (8.177, 8.177, 8.177)
ob_plane_004.lineart.crease_threshold = 0.0
ob_plane_001.location = (0.0, 0.0, 0.0)
ob_plane_001.scale = (7.978, 7.978, 7.978)
ob_plane_001.lineart.crease_threshold = 0.0
ob_plane_003.location = (2.98, -8.213, 7.352)
ob_plane_003.rotation_euler = (1.07, 1.947e-16, 1.153e-16)
ob_plane_003.lineart.crease_threshold = 0.0
ob_point.location = (0.09972, -1.272, 9.211)
ob_point.lineart.crease_threshold = 0.0
ob_cube.location = (0.06174, -1.529, 1.44)
ob_cube.lineart.crease_threshold = 0.0
ob_plane_005.location = (2.98, -8.213, 7.352)
ob_plane_005.rotation_euler = (1.07, 1.947e-16, 1.153e-16)
ob_plane_005.lineart.crease_threshold = 0.0

# ---- collection membership
col_collection_1.objects.link(ob_plane)
col_collection_1.objects.link(ob_torus_001)
col_collection_1.objects.link(ob_torus_000)
col_collection_1.objects.link(ob_camera)
col_collection_2.objects.link(ob_cylinder)
col_collection_2.objects.link(ob_plane_002)
col_collection_3.objects.link(ob_plane_004)
col_collection_3.objects.link(ob_plane_001)
col_collection_3.objects.link(ob_plane_003)
col_collection_4.objects.link(ob_point)
col_collection_4.objects.link(ob_cube)
col_collection_4.objects.link(ob_plane_005)

# ---- scene / render settings (as saved in the file)
scene.camera = ob_camera
scene.frame_start = 1; scene.frame_end = 250; scene.frame_set(5)
scene.render.engine = 'CYCLES'
scene.render.resolution_percentage = 50
scene.render.dither_intensity = 0.0
scene.cycles.use_denoising = False
scene.cycles.samples = 128
scene.cycles.sampling_pattern = 'TABULATED_SOBOL'
scene.cycles.use_adaptive_sampling = False
scene.cycles.use_light_tree = False
scene.cycles.blur_glossy = 0.0
scene.cycles.sample_clamp_indirect = 0.0
scene.view_settings.view_transform = 'Standard'
bpy.context.view_layer.update()
